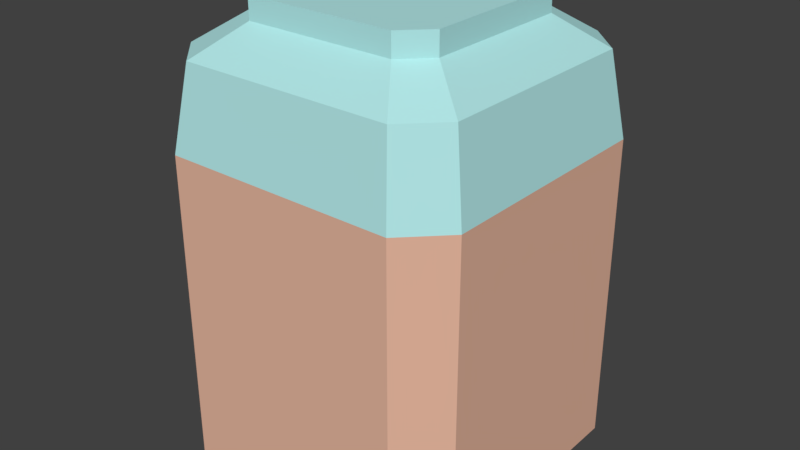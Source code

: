# Source: house4.blend  (saved by Blender 2.78.0; exported with 4.5.12 LTS)
import bpy
from mathutils import Matrix  # noqa: F401  (used for matrix-valued properties, if any)

bpy.ops.wm.read_factory_settings(use_empty=True)
scene = bpy.context.scene
scene.name = 'Scene'

# ---- collections
col_collection_1 = bpy.data.collections.new('Collection 1'); scene.collection.children.link(col_collection_1)

# ---- materials (node trees are filled in below, after node groups)
mat_material2 = bpy.data.materials.new('MATERIAL2')
mat_material2.alpha_threshold = 0.0
mat_material2.use_transparent_shadow = False
mat_material2.diffuse_color = (0.8, 0.4735, 0.3466, 1.0)
mat_material2.roughness = 0.5
mat_material2.line_color = (0.0, 0.0, 0.0, 1.0)
mat_roof2 = bpy.data.materials.new('roof2')
mat_roof2.alpha_threshold = 0.0
mat_roof2.use_transparent_shadow = False
mat_roof2.diffuse_color = (0.4493, 0.8, 0.8, 1.0)
mat_roof2.roughness = 0.5
mat_window2 = bpy.data.materials.new('window2')
mat_window2.alpha_threshold = 0.0
mat_window2.use_transparent_shadow = False
mat_window2.specular_color = (0.5319, 0.7874, 0.7874)
mat_window2.roughness = 0.5
mat_door2 = bpy.data.materials.new('door2')
mat_door2.alpha_threshold = 0.0
mat_door2.use_transparent_shadow = False
mat_door2.diffuse_color = (0.06848, 0.0648, 0.08022, 1.0)
mat_door2.specular_color = (0.06848, 0.0648, 0.08022)
mat_door2.roughness = 0.5

# ---- material node trees

# ---- world
world_world = bpy.data.worlds.new('World'); scene.world = world_world
world_world.color = (0.05088, 0.05088, 0.05088)
world_world.use_sun_shadow = False
world_world.sun_shadow_jitter_overblur = 0.0
world_world.cycles.sampling_method = 'MANUAL'

# ---- meshes
me_cube = bpy.data.meshes.new('Cube')
me_cube.from_pydata([(1.0, -5.96e-08, -1.0), (1.788e-07, 1.0, -1.0), (0.0, -1.0, -1.0), (-1.0, 2.98e-07, -1.0), (1.0, -5.364e-07, 1.0), (2.384e-07, 1.0, 1.0), (-5.364e-07, -1.0, 1.0), (-1.0, 1.788e-07, 1.0), (2.384e-07, 1.0, 0.0), (-1.0, 2.384e-07, 0.0), (-2.98e-07, -1.0, 0.0), (1.0, -2.98e-07, 0.0), (5.96e-08, 1.192e-07, -1.0), (1.0, -0.5, -1.0), (-0.5, 1.0, -1.0), (-0.5, -1.0, -1.0), (-1.0, 0.5, -1.0), (1.0, -0.5, 1.0), (-0.5, 1.0, 1.0), (-0.5, -1.0, 1.0), (-1.0, 0.5, 1.0), (1.0, 0.5, -1.0), (0.5, 1.0, -1.0), (0.5, -1.0, -1.0), (-1.0, -0.5, -1.0), (1.0, 0.5, 1.0), (0.5, 1.0, 1.0), (0.5, -1.0, 1.0), (-1.0, -0.5, 1.0), (-0.5, 1.0, 0.0), (0.5, 1.0, 0.0), (2.384e-07, 1.0, 0.5), (2.086e-07, 1.0, -0.5), (-1.0, 0.5, 0.0), (-1.0, -0.5, 0.0), (-1.0, 2.682e-07, -0.5), (-1.0, 2.086e-07, 0.5), (-0.5, -1.0, 0.0), (0.5, -1.0, 0.0), (-1.49e-07, -1.0, -0.5), (-4.172e-07, -1.0, 0.5), (1.0, -0.5, 0.0), (1.0, 0.5, 0.0), (1.0, -1.788e-07, -0.5), (1.0, -4.172e-07, 0.5), (-0.5, 2.086e-07, -1.0), (0.5, 2.98e-08, -1.0), (1.192e-07, 0.5, -1.0), (2.98e-08, -0.5, -1.0), (0.5, -0.5, -1.0), (0.5, 0.5, -1.0), (-0.5, 0.5, -1.0), (1.0, 0.5, 0.5), (1.0, 0.5, -0.5), (1.0, -0.5, -0.5), (0.5, -1.0, 0.5), (0.5, -1.0, -0.5), (-0.5, -1.0, -0.5), (-1.0, -0.5, 0.5), (-1.0, -0.5, -0.5), (-1.0, 0.5, -0.5), (0.5, 1.0, -0.5), (0.5, 1.0, 0.5), (-0.5, 1.0, 0.5), (-0.5, 1.0, -0.5), (-1.0, 0.5, 0.5), (-0.5, -1.0, 0.5), (1.0, -0.5, 0.5), (-0.5, -0.5, -1.0), (1.0, -0.75, -1.0), (-0.75, 1.0, -1.0), (-0.75, -1.0, -1.0), (-1.0, 0.75, -1.0), (1.0, -0.75, 1.0), (-0.75, 1.0, 1.0), (-0.75, -1.0, 1.0), (-1.0, 0.75, 1.0), (1.0, 0.25, -1.0), (0.25, 1.0, -1.0), (0.25, -1.0, -1.0), (-1.0, -0.25, -1.0), (1.0, 0.25, 1.0), (0.25, 1.0, 1.0), (0.25, -1.0, 1.0), (-1.0, -0.25, 1.0), (-0.75, 1.0, 0.0), (0.25, 1.0, 0.0), (2.384e-07, 1.0, 0.75), (2.235e-07, 1.0, -0.25), (-1.0, 0.75, 0.0), (-1.0, -0.25, 0.0), (-1.0, 2.831e-07, -0.75), (-1.0, 2.235e-07, 0.25), (-0.75, -1.0, 0.0), (0.25, -1.0, 0.0), (-7.451e-08, -1.0, -0.75), (-3.576e-07, -1.0, 0.25), (1.0, -0.75, 0.0), (1.0, 0.25, 0.0), (1.0, -1.192e-07, -0.75), (1.0, -3.576e-07, 0.25), (-0.75, 2.533e-07, -1.0), (0.25, 7.451e-08, -1.0), (1.49e-07, 0.75, -1.0), (4.47e-08, -0.25, -1.0), (1.0, -0.25, -1.0), (-0.25, 1.0, -1.0), (-0.25, -1.0, -1.0), (-1.0, 0.25, -1.0), (1.0, -0.25, 1.0), (-0.25, 1.0, 1.0), (-0.25, -1.0, 1.0), (-1.0, 0.25, 1.0), (1.0, 0.75, -1.0), (0.75, 1.0, -1.0), (0.75, -1.0, -1.0), (-1.0, -0.75, -1.0), (1.0, 0.75, 1.0), (0.75, 1.0, 1.0), (0.75, -1.0, 1.0), (-1.0, -0.75, 1.0), (-0.25, 1.0, 0.0), (0.75, 1.0, 0.0), (2.384e-07, 1.0, 0.25), (1.937e-07, 1.0, -0.75), (-1.0, 0.25, 0.0), (-1.0, -0.75, 0.0), (-1.0, 2.533e-07, -0.25), (-1.0, 1.937e-07, 0.75), (-0.25, -1.0, 0.0), (0.75, -1.0, 0.0), (-2.235e-07, -1.0, -0.25), (-4.768e-07, -1.0, 0.75), (1.0, -0.25, 0.0), (1.0, 0.75, 0.0), (1.0, -2.384e-07, -0.25), (1.0, -4.768e-07, 0.75), (-0.25, 1.639e-07, -1.0), (0.75, -1.49e-08, -1.0), (8.941e-08, 0.25, -1.0), (1.49e-08, -0.75, -1.0), (0.25, -0.5, -1.0), (0.75, -0.5, -1.0), (0.5, -0.25, -1.0), (0.5, -0.75, -1.0), (0.25, 0.5, -1.0), (0.75, 0.5, -1.0), (0.5, 0.75, -1.0), (0.5, 0.25, -1.0), (-0.75, 0.5, -1.0), (-0.25, 0.5, -1.0), (-0.5, 0.75, -1.0), (-0.5, 0.25, -1.0), (1.0, 0.25, 0.5), (1.0, 0.75, 0.5), (1.0, 0.5, 0.25), (1.0, 0.5, 0.75), (1.0, 0.25, -0.5), (1.0, 0.75, -0.5), (1.0, 0.5, -0.75), (1.0, 0.5, -0.25), (1.0, -0.75, -0.5), (1.0, -0.25, -0.5), (1.0, -0.5, -0.75), (1.0, -0.5, -0.25), (0.25, -1.0, 0.5), (0.75, -1.0, 0.5), (0.5, -1.0, 0.25), (0.5, -1.0, 0.75), (0.25, -1.0, -0.5), (0.75, -1.0, -0.5), (0.5, -1.0, -0.75), (0.5, -1.0, -0.25), (-0.75, -1.0, -0.5), (-0.25, -1.0, -0.5), (-0.5, -1.0, -0.75), (-0.5, -1.0, -0.25), (-1.0, -0.25, 0.5), (-1.0, -0.75, 0.5), (-1.0, -0.5, 0.25), (-1.0, -0.5, 0.75), (-1.0, -0.25, -0.5), (-1.0, -0.75, -0.5), (-1.0, -0.5, -0.75), (-1.0, -0.5, -0.25), (-1.0, 0.75, -0.5), (-1.0, 0.25, -0.5), (-1.0, 0.5, -0.75), (-1.0, 0.5, -0.25), (0.25, 1.0, -0.5), (0.75, 1.0, -0.5), (0.5, 1.0, -0.25), (0.5, 1.0, -0.75), (0.25, 1.0, 0.5), (0.75, 1.0, 0.5), (0.5, 1.0, 0.75), (0.5, 1.0, 0.25), (-0.75, 1.0, 0.5), (-0.25, 1.0, 0.5), (-0.5, 1.0, 0.75), (-0.5, 1.0, 0.25), (-0.75, 1.0, -0.5), (-0.25, 1.0, -0.5), (-0.5, 1.0, -0.25), (-0.5, 1.0, -0.75), (-1.0, 0.75, 0.5), (-0.9027, -0.5, 0.5), (-1.0, 0.5, 0.25), (-1.0, 0.5, 0.75), (-0.75, -1.0, 0.5), (-0.25, -1.0, 0.5), (-0.5, -1.0, 0.25), (-0.5, -1.0, 0.75), (1.0, -0.75, 0.5), (1.0, -0.25, 0.5), (1.0, -0.5, 0.25), (1.0, -0.5, 0.75), (-0.75, -0.5, -1.0), (-0.25, -0.5, -1.0), (-0.5, -0.25, -1.0), (-0.5, -0.75, -1.0), (-0.25, -0.75, -1.0), (-0.25, -0.25, -1.0), (-0.75, -0.25, -1.0), (1.0, -0.25, 0.75), (1.0, -0.25, 0.25), (1.0, -0.75, 0.25), (-0.25, -1.0, 0.75), (-0.25, -1.0, 0.25), (-0.75, -1.0, 0.25), (-0.9027, -0.5, 0.75), (-1.0, 0.25, 0.25), (-1.0, 0.75, 0.25), (-0.25, 1.0, -0.75), (-0.25, 1.0, -0.25), (-0.75, 1.0, -0.25), (-0.25, 1.0, 0.25), (-0.25, 1.0, 0.75), (-0.75, 1.0, 0.75), (0.75, 1.0, 0.25), (0.75, 1.0, 0.75), (0.25, 1.0, 0.75), (0.75, 1.0, -0.75), (0.75, 1.0, -0.25), (0.25, 1.0, -0.25), (-1.0, 0.25, -0.25), (-0.9506, 0.25, 0.0), (-1.0, 0.75, -0.75), (-1.0, -0.75, -0.25), (-1.0, -0.75, -0.75), (-1.0, -0.25, -0.75), (-1.0, -0.75, 0.75), (-1.0, -0.75, 0.25), (-1.0, -0.25, 0.25), (-0.25, -1.0, -0.25), (-0.25, -1.0, -0.75), (-0.75, -1.0, -0.75), (0.75, -1.0, -0.25), (0.75, -1.0, -0.75), (0.25, -1.0, -0.75), (0.75, -1.0, 0.75), (0.75, -1.0, 0.25), (0.25, -1.0, 0.25), (1.0, -0.25, -0.25), (1.0, -0.25, -0.75), (1.0, -0.75, -0.75), (1.0, 0.75, -0.25), (1.0, 0.75, -0.75), (1.0, 0.25, -0.75), (1.0, 0.75, 0.75), (1.0, 0.75, 0.25), (1.0, 0.25, 0.25), (-0.25, 0.25, -1.0), (-0.25, 0.75, -1.0), (-0.75, 0.75, -1.0), (0.75, 0.25, -1.0), (0.75, 0.75, -1.0), (0.25, 0.75, -1.0), (0.75, -0.75, -1.0), (0.75, -0.25, -1.0), (0.25, -0.25, -1.0), (0.25, -0.75, -1.0), (0.25, 0.25, -1.0), (-0.75, 0.25, -1.0), (1.0, 0.25, 0.75), (1.0, 0.25, -0.25), (1.0, -0.75, -0.25), (0.25, -1.0, 0.75), (0.25, -1.0, -0.25), (-0.75, -1.0, -0.25), (-1.0, -0.25, 0.75), (-1.0, -0.25, -0.25), (-1.0, 0.75, -0.25), (0.25, 1.0, -0.75), (0.25, 1.0, 0.25), (-0.75, 1.0, 0.25), (-0.75, 1.0, -0.75), (-1.0, 0.75, 0.75), (-0.75, -1.0, 0.75), (1.0, -0.75, 0.75), (-0.75, -0.75, -1.0), (-0.687, 0.916, 1.524), (-0.916, 0.687, 1.524), (0.916, 0.229, 1.524), (0.916, -5.07e-07, 1.524), (0.229, 0.916, 1.524), (2.076e-07, 0.916, 1.524), (0.229, -0.916, 1.524), (-5.022e-07, -0.916, 1.524), (-0.916, -0.229, 1.524), (-0.916, 1.482e-07, 1.524), (0.161, 0.3221, 1.856), (0.4831, 0.3221, 1.856), (0.3221, 0.3221, 1.856), (0.3221, 0.4831, 1.856), (0.3221, 0.161, 1.856), (0.916, -0.229, 1.524), (0.916, -0.458, 1.524), (-0.229, 0.916, 1.524), (-0.458, 0.916, 1.524), (-0.229, -0.916, 1.524), (-0.458, -0.916, 1.524), (-0.916, 0.229, 1.524), (-0.916, 0.458, 1.524), (0.916, 0.687, 1.524), (0.916, 0.458, 1.524), (0.687, 0.916, 1.524), (0.458, 0.916, 1.524), (0.687, -0.916, 1.524), (0.458, -0.916, 1.524), (-0.916, -0.687, 1.524), (-0.916, -0.458, 1.524), (-0.4831, 0.3221, 1.856), (-0.161, 0.3221, 1.856), (-0.3221, 0.3221, 1.856), (-0.3221, 0.4831, 1.856), (-0.3221, 0.161, 1.856), (-0.3221, -6.497e-08, 1.856), (-0.4831, -7.38e-09, 1.856), (0.3221, -2.953e-07, 1.856), (0.161, -2.377e-07, 1.856), (-1.763e-08, 0.3221, 1.856), (4.476e-08, 0.4831, 1.856), (-2.672e-07, -0.3221, 1.856), (-2.048e-07, -0.161, 1.856), (-0.6441, -0.3221, 1.856), (-0.6441, -0.4831, 1.856), (0.3221, -0.6441, 1.856), (0.4831, -0.6441, 1.856), (0.3221, 0.6441, 1.856), (0.4831, 0.6441, 1.856), (0.6441, 0.3221, 1.856), (0.6441, 0.4831, 1.856), (-0.6441, 0.3221, 1.856), (-0.6441, 0.161, 1.856), (-0.3221, -0.6441, 1.856), (-0.161, -0.6441, 1.856), (-0.3221, 0.6441, 1.856), (-0.161, 0.6441, 1.856), (0.6441, -0.3221, 1.856), (0.916, -0.687, 1.524), (-0.687, -0.916, 1.524), (0.6441, -0.161, 1.856), (-0.161, -1.226e-07, 1.856), (0.4831, -3.529e-07, 1.856), (-1.424e-07, -1.801e-07, 1.856), (-8.001e-08, 0.161, 1.856), (-3.296e-07, -0.4831, 1.856), (-0.6441, 5.021e-08, 1.856), (-0.6441, -0.161, 1.856), (-3.919e-07, -0.6441, 1.856), (0.161, -0.6441, 1.856), (1.071e-07, 0.6441, 1.856), (0.161, 0.6441, 1.856), (0.6441, -4.105e-07, 1.856), (0.6441, 0.161, 1.856), (-0.6441, 0.4831, 1.856), (-0.4831, 0.6441, 1.856), (-0.4831, 0.6441, 1.716), (-0.6441, 0.4831, 1.716), (0.6441, 0.161, 1.716), (0.6441, -4.105e-07, 1.716), (0.161, 0.6441, 1.716), (1.071e-07, 0.6441, 1.716), (0.161, -0.6441, 1.716), (-3.919e-07, -0.6441, 1.716), (-0.6441, -0.161, 1.716), (-0.6441, 5.021e-08, 1.716), (-0.875, -0.875, 0.375), (-0.75, -1.0, 0.875), (-0.75, -1.0, 0.625), (-0.875, -0.875, 0.25), (-1.0, -0.75, 0.375), (0.6441, -0.161, 1.716), (0.6441, -0.3221, 1.716), (-0.161, 0.6441, 1.716), (-0.3221, 0.6441, 1.716), (-0.161, -0.6441, 1.716), (-0.3221, -0.6441, 1.716), (-0.6441, 0.161, 1.716), (-0.6441, 0.3221, 1.716), (0.6441, 0.4831, 1.716), (0.6441, 0.3221, 1.716), (0.4831, 0.6441, 1.716), (0.3221, 0.6441, 1.716), (0.4831, -0.6441, 1.716), (0.3221, -0.6441, 1.716), (-0.6441, -0.4831, 1.716), (-0.6441, -0.3221, 1.716), (-1.0, -0.75, 0.875), (-1.0, -0.75, 0.625), (-0.75, -1.0, 0.375), (-0.875, -0.875, 1.0), (-0.9317, -0.25, -0.25), (-0.9317, -0.25, -0.75), (-0.9317, -0.5, -0.75), (-0.9317, -0.25, -0.5), (-0.9317, -0.5, -0.5), (-0.9317, -0.5, -0.25), (-0.9027, -0.25, 0.75), (-0.9027, -0.25, 0.25), (-0.9027, -0.5, 0.25), (-0.9027, -0.25, 0.5), (-0.9027, -0.25, 1.0), (-0.9027, -0.5, 1.0), (-0.8881, 0.25, 0.25), (-0.8881, 0.25, 0.75), (-0.8881, 0.5, 0.25), (-0.8881, 1.788e-07, 1.0), (-0.8881, 2.235e-07, 0.25), (-0.8881, 0.5, 0.75), (-0.8881, 0.5, 0.5), (-0.8881, 0.25, 0.5), (-0.8881, 2.086e-07, 0.5), (-0.8881, 1.937e-07, 0.75), (0.6441, -0.4831, 1.716), (-0.4831, -0.6441, 1.716), (-0.8881, 0.5, 1.0), (-0.8881, 0.25, 1.0), (-0.9506, 0.25, -0.25), (-0.9506, 0.5, -0.25), (-0.9506, 2.533e-07, -0.25), (-0.9506, 2.384e-07, 0.0), (-0.9506, 0.5, 0.0), (-0.9175, 0.25, -0.75), (-0.9175, 2.682e-07, -0.5), (-0.9175, 0.5, -0.75), (-0.9175, 0.5, -0.5), (-0.9175, 0.25, -0.5), (-0.9175, 0.5, -1.0), (-0.9175, 0.25, -1.0), (-0.9175, 2.98e-07, -1.0), (-0.9175, 2.831e-07, -0.75), (0.3221, -0.4831, 1.856), (0.3221, -0.161, 1.856), (0.3221, -0.3221, 1.856), (0.4831, -0.3221, 1.856), (0.161, -0.3221, 1.856), (-0.3221, -0.4831, 1.856), (-0.3221, -0.161, 1.856), (-0.3221, -0.3221, 1.856), (-0.161, -0.3221, 1.856), (-0.4831, -0.3221, 1.856), (0.6441, -0.4831, 1.856), (-0.4831, -0.6441, 1.856), (-0.4831, -0.161, 1.856), (-0.161, -0.161, 1.856), (-0.161, -0.4831, 1.856), (0.161, -0.161, 1.856), (0.4831, -0.161, 1.856), (0.4831, -0.4831, 1.856), (0.161, 0.4831, 1.856), (0.4831, 0.4831, 1.856), (0.4831, 0.161, 1.856), (-0.4831, 0.4831, 1.856), (-0.161, 0.4831, 1.856), (-0.161, 0.161, 1.856), (-0.4831, 0.161, 1.856), (0.161, 0.161, 1.856), (0.161, -0.4831, 1.856), (-0.4831, -0.4831, 1.856), (-0.875, -0.875, 0.625), (-0.9375, -0.8125, 1.0), (-0.75, -1.0, 0.3125), (-0.8125, -0.9375, 0.75), (-1.0, -0.75, 0.5625), (-1.0, -0.75, 0.8125), (-0.9375, -0.8125, 0.5), (-1.0, -0.75, 0.3125), (-0.9375, -0.8125, 0.25), (-0.75, -1.0, 0.5625), (-0.75, -1.0, 0.8125), (-0.8125, -0.9375, 0.25), (-1.0, -0.75, 0.4375), (-0.8125, -0.9375, 0.5), (-1.0, -0.75, 0.9375), (-1.0, -0.75, 0.6875), (-0.9375, -0.8125, 0.75), (-0.75, -1.0, 0.4375), (-0.8125, -0.9375, 1.0), (-0.75, -1.0, 0.6875), (-0.75, -1.0, 0.9375), (-0.9375, -0.8125, 0.375), (-0.8125, -0.9375, 0.375), (-0.875, -0.875, 0.3125), (-0.8125, -0.9375, 0.625), (-0.9375, -0.8125, 0.625), (-0.875, -0.875, 0.6875), (-0.875, -0.875, 0.9375), (-0.8125, -0.9375, 0.875), (-0.9375, -0.8125, 0.875), (-0.9375, -0.8125, 0.9375), (-0.8125, -0.9375, 0.9375), (-0.8125, -0.9375, 0.8125), (-0.9375, -0.8125, 0.5625), (-0.9375, -0.8125, 0.6875), (-0.8125, -0.9375, 0.6875), (-0.8125, -0.9375, 0.4375), (-0.8125, -0.9375, 0.3125), (-0.9375, -0.8125, 0.3125), (-0.9375, -0.8125, 0.4375), (-0.8125, -0.9375, 0.5625), (-0.9375, -0.8125, 0.8125), (-0.7682, -0.8932, 0.5), (-0.8307, -0.8307, 0.5), (-0.8932, -0.7682, 0.75), (-0.8307, -0.8307, 0.75), (-0.7682, -0.8932, 0.375), (-0.8307, -0.8307, 0.375), (-0.8307, -0.8307, 0.4375), (-0.8932, -0.7682, 0.625), (-0.8307, -0.8307, 0.625), (-0.8307, -0.8307, 0.6875), (-0.8307, -0.8307, 0.5625), (-0.8307, -0.8307, 0.8125), (-0.8307, -0.8307, 0.9375), (-0.8307, -0.8307, 0.875), (-0.8932, -0.7682, 0.875), (-0.7682, -0.8932, 0.75), (-0.8932, -0.7682, 0.5), (-0.8932, -0.7682, 0.375), (-0.7682, -0.8932, 0.625), (-0.7682, -0.8932, 0.875), (-0.8932, -0.7682, 0.9375), (-0.7682, -0.8932, 0.9375), (-0.7682, -0.8932, 0.8125), (-0.8932, -0.7682, 0.5625), (-0.8932, -0.7682, 0.6875), (-0.7682, -0.8932, 0.6875), (-0.7682, -0.8932, 0.4375), (-0.8932, -0.7682, 0.4375), (-0.7682, -0.8932, 0.5625), (-0.8932, -0.7682, 0.8125), (-0.875, -0.875, -1.0), (-1.0, -0.75, -0.375), (-1.0, -0.75, -0.125), (-1.0, -0.75, -0.875), (-1.0, -0.75, -0.625), (-0.75, -1.0, -0.875), (-0.75, -1.0, -0.625), (-0.875, -0.875, 0.0), (-0.75, -1.0, -0.375), (-0.75, -1.0, -0.125), (-0.875, -0.875, -0.875), (-0.875, -0.875, -0.625), (-0.875, -0.875, -0.375), (-0.875, -0.875, -0.125), (-0.8125, -0.9375, -0.5), (-0.8125, -0.9375, -1.0), (-0.8125, -0.9375, -0.75), (-1.0, -0.75, -0.4375), (-1.0, -0.75, -0.1875), (-1.0, -0.75, -0.9375), (-1.0, -0.75, -0.6875), (-0.75, -1.0, -0.9375), (-0.75, -1.0, -0.6875), (-0.8125, -0.9375, 0.0), (-0.75, -1.0, -0.4375), (-0.75, -1.0, -0.1875), (-0.8125, -0.9375, -0.25), (-0.9375, -0.8125, -0.5), (-0.9375, -0.8125, -1.0), (-0.9375, -0.8125, -0.75), (-1.0, -0.75, -0.3125), (-1.0, -0.75, -0.0625), (-1.0, -0.75, -0.8125), (-1.0, -0.75, -0.5625), (-0.75, -1.0, -0.8125), (-0.75, -1.0, -0.5625), (-0.9375, -0.8125, 0.0), (-0.75, -1.0, -0.3125), (-0.75, -1.0, -0.0625), (-0.9375, -0.8125, -0.25), (-0.9375, -0.8125, -0.875), (-0.8125, -0.9375, -0.875), (-0.875, -0.875, -0.9375), (-0.875, -0.875, -0.8125), (-0.875, -0.875, -0.5625), (-0.8125, -0.9375, -0.625), (-0.9375, -0.8125, -0.625), (-0.9375, -0.8125, -0.375), (-0.8125, -0.9375, -0.375), (-0.875, -0.875, -0.3125), (-0.875, -0.875, -0.0625), (-0.9375, -0.8125, -0.125), (-0.8125, -0.9375, -0.125), (-0.8125, -0.9375, -0.1875), (-0.9375, -0.8125, -0.1875), (-0.9375, -0.8125, -0.0625), (-0.8125, -0.9375, -0.3125), (-0.8125, -0.9375, -0.4375), (-0.9375, -0.8125, -0.4375), (-0.9375, -0.8125, -0.5625), (-0.8125, -0.9375, -0.5625), (-0.8125, -0.9375, -0.6875), (-0.8125, -0.9375, -0.8125), (-0.8125, -0.9375, -0.9375), (-0.9375, -0.8125, -0.9375), (-0.9375, -0.8125, -0.8125), (-0.9375, -0.8125, -0.6875), (-0.9375, -0.8125, -0.3125), (-0.8125, -0.9375, -0.0625), (-0.9071, -0.7821, -0.5), (-0.8446, -0.8446, -0.5), (-0.9071, -0.7821, -0.75), (-0.8446, -0.8446, -0.75), (-0.9071, -0.7821, -0.25), (-0.8446, -0.8446, -0.25), (-0.8446, -0.8446, -0.6875), (-0.9071, -0.7821, -0.625), (-0.8446, -0.8446, -0.625), (-0.7821, -0.9071, -0.375), (-0.8446, -0.8446, -0.375), (-0.8446, -0.8446, -0.4375), (-0.8446, -0.8446, -0.1875), (-0.8446, -0.8446, -0.125), (-0.7821, -0.9071, -0.125), (-0.7821, -0.9071, -0.5), (-0.7821, -0.9071, -0.75), (-0.7821, -0.9071, -0.25), (-0.8446, -0.8446, -0.8125), (-0.8446, -0.8446, -0.5625), (-0.7821, -0.9071, -0.625), (-0.9071, -0.7821, -0.375), (-0.8446, -0.8446, -0.3125), (-0.9071, -0.7821, -0.125), (-0.7821, -0.9071, -0.1875), (-0.9071, -0.7821, -0.1875), (-0.7821, -0.9071, -0.3125), (-0.7821, -0.9071, -0.4375), (-0.9071, -0.7821, -0.4375), (-0.9071, -0.7821, -0.5625), (-0.7821, -0.9071, -0.5625), (-0.7821, -0.9071, -0.6875), (-0.7821, -0.9071, -0.8125), (-0.9071, -0.7821, -0.8125), (-0.9071, -0.7821, -0.6875), (-0.9071, -0.7821, -0.3125)], [], [(116, 300, 71, 568, 553, 581), (294, 86, 8, 123), (293, 78, 1, 124), (291, 90, 9, 127), (290, 84, 7, 128), (288, 94, 10, 131), (287, 83, 6, 132), (285, 98, 11, 135), (284, 81, 4, 136), (283, 101, 3, 108), (282, 102, 12, 139), (281, 79, 2, 140), (280, 141, 48, 104), (279, 142, 49, 143), (278, 115, 23, 144), (277, 145, 47, 103), (276, 146, 50, 147), (275, 138, 46, 148), (274, 149, 16, 72), (273, 150, 51, 151), (272, 137, 45, 152), (271, 153, 44, 100), (270, 154, 52, 155), (269, 117, 25, 156), (268, 157, 43, 99), (267, 158, 53, 159), (266, 134, 42, 160), (264, 162, 54, 163), (263, 133, 41, 164), (262, 165, 40, 96), (261, 166, 55, 167), (260, 119, 27, 168), (259, 169, 39, 95), (258, 170, 56, 171), (257, 130, 38, 172), (255, 174, 57, 175), (254, 129, 37, 176), (253, 177, 36, 92), (252, 488, 392, 493, 178, 58, 179), (251, 486, 409, 495, 120, 28, 180), (250, 181, 35, 91), (249, 573, 557, 586, 182, 59, 183), (248, 571, 555, 584, 126, 34, 184), (3, 91, 452, 451), (188, 245, 439, 440), (244, 189, 32, 88), (243, 190, 61, 191), (242, 114, 22, 192), (241, 193, 31, 87), (240, 194, 62, 195), (239, 122, 30, 196), (237, 198, 63, 199), (236, 121, 29, 200), (234, 202, 64, 203), (233, 106, 14, 204), (36, 128, 434, 433), (92, 36, 433, 429), (228, 210, 66, 211), (227, 111, 19, 212), (225, 214, 67, 215), (224, 109, 17, 216), (223, 217, 24, 80), (222, 218, 68, 219), (221, 107, 15, 220), (218, 221, 220, 68), (48, 140, 221, 218), (140, 2, 107, 221), (137, 222, 219, 45), (12, 104, 222, 137), (104, 48, 218, 222), (101, 223, 80, 3), (45, 219, 223, 101), (219, 68, 217, 223), (214, 224, 216, 67), (44, 136, 224, 214), (136, 4, 109, 224), (133, 225, 215, 41), (11, 100, 225, 133), (100, 44, 214, 225), (41, 215, 226, 97), (215, 67, 213, 226), (210, 227, 212, 66), (40, 132, 227, 210), (132, 6, 111, 227), (129, 228, 211, 37), (10, 96, 228, 129), (96, 40, 210, 228), (37, 211, 229, 93), (211, 66, 209, 498, 411, 483, 229), (65, 207, 427, 431), (208, 65, 431, 430), (7, 112, 438, 428), (125, 231, 207, 33), (9, 92, 231, 125), (231, 92, 429, 425), (76, 74, 238, 297), (33, 207, 232, 89), (207, 65, 205, 232), (202, 233, 204, 64), (32, 124, 233, 202), (124, 1, 106, 233), (121, 234, 203, 29), (8, 88, 234, 121), (88, 32, 202, 234), (197, 205, 297, 238), (29, 203, 235, 85), (203, 64, 201, 235), (198, 236, 200, 63), (31, 123, 236, 198), (123, 8, 121, 236), (110, 237, 199, 18), (5, 87, 237, 110), (87, 31, 198, 237), (205, 197, 295, 232), (18, 199, 238, 74), (199, 63, 197, 238), (194, 239, 196, 62), (118, 240, 195, 26), (82, 241, 87, 5), (26, 195, 241, 82), (195, 62, 193, 241), (190, 242, 192, 61), (122, 243, 191, 30), (86, 244, 88, 8), (30, 191, 244, 86), (191, 61, 189, 244), (186, 245, 188, 60), (35, 127, 245, 186), (127, 9, 442, 441), (186, 60, 447, 448), (16, 108, 450, 449), (35, 186, 448, 445), (232, 295, 85, 89), (16, 187, 247, 72), (187, 60, 185, 247), (182, 570, 554, 583, 248, 184, 59), (116, 572, 556, 585, 249, 183, 24), (522, 486, 251, 497), (80, 250, 91, 3), (24, 183, 250, 80), (181, 250, 414, 416), (178, 485, 410, 496, 251, 180, 58), (521, 494, 209, 490), (520, 487, 178, 493), (126, 252, 179, 34), (93, 229, 492, 391, 489, 252, 126, 589, 560, 576), (621, 591, 93, 576), (90, 253, 92, 9), (34, 179, 253, 90), (177, 253, 420, 422), (174, 254, 176, 57), (39, 131, 254, 174), (131, 10, 129, 254), (107, 255, 175, 15), (2, 95, 255, 107), (95, 39, 174, 255), (620, 592, 248, 583), (15, 175, 256, 587, 558, 574, 71), (175, 57, 173, 588, 559, 575, 256), (170, 257, 172, 56), (115, 258, 171, 23), (299, 73, 119, 260), (79, 259, 95, 2), (23, 171, 259, 79), (171, 56, 169, 259), (166, 260, 168, 55), (260, 166, 213, 299), (166, 261, 226, 213), (130, 261, 167, 38), (97, 226, 261, 130), (257, 286, 97, 130), (94, 262, 96, 10), (38, 167, 262, 94), (167, 55, 165, 262), (162, 263, 164, 54), (43, 135, 263, 162), (135, 11, 133, 263), (105, 264, 163, 13), (0, 99, 264, 105), (99, 43, 162, 264), (170, 161, 286, 257), (13, 163, 265, 69), (163, 54, 161, 265), (158, 266, 160, 53), (117, 269, 240, 118), (194, 240, 269, 154), (113, 267, 159, 21), (239, 194, 154, 270), (122, 239, 270, 134), (77, 268, 99, 0), (21, 159, 268, 77), (159, 53, 157, 268), (154, 269, 156, 52), (243, 122, 134, 266), (158, 190, 243, 266), (134, 270, 155, 42), (158, 267, 242, 190), (242, 267, 113, 114), (98, 271, 100, 11), (42, 155, 271, 98), (155, 52, 153, 271), (258, 265, 161, 170), (76, 20, 323, 302), (112, 7, 310, 322), (27, 119, 328, 329), (75, 19, 321, 361), (111, 6, 308, 320), (118, 26, 327, 326), (18, 74, 301, 319), (5, 110, 318, 306), (25, 117, 324, 325), (73, 17, 317, 360), (74, 76, 302, 301), (109, 4, 304, 316), (119, 73, 360, 328), (84, 28, 331, 309), (83, 27, 329, 307), (150, 272, 152, 51), (47, 139, 272, 150), (139, 12, 137, 272), (106, 273, 151, 14), (1, 103, 273, 106), (103, 47, 150, 273), (72, 70, 274), (14, 151, 274, 70), (151, 51, 149, 274), (146, 275, 148, 50), (21, 77, 275, 146), (77, 0, 138, 275), (114, 276, 147, 22), (114, 113, 276), (113, 21, 146, 276), (78, 277, 103, 1), (22, 147, 277, 78), (147, 50, 145, 277), (142, 278, 144, 49), (13, 69, 278, 142), (115, 69, 265, 258), (138, 279, 143, 46), (0, 105, 279, 138), (105, 13, 142, 279), (102, 280, 104, 12), (46, 143, 280, 102), (143, 49, 141, 280), (141, 281, 140, 48), (49, 144, 281, 141), (144, 23, 79, 281), (145, 282, 139, 47), (50, 148, 282, 145), (148, 46, 102, 282), (149, 283, 108, 16), (51, 152, 283, 149), (152, 45, 101, 283), (26, 82, 305, 327), (20, 112, 322, 323), (120, 482, 412, 499, 75, 361, 330), (19, 111, 320, 321), (81, 25, 325, 303), (7, 84, 309, 310), (117, 118, 326, 324), (110, 18, 319, 318), (6, 83, 307, 308), (153, 284, 136, 44), (52, 156, 284, 153), (156, 25, 81, 284), (157, 285, 135, 43), (53, 160, 285, 157), (160, 42, 98, 285), (278, 69, 115), (54, 164, 286, 161), (164, 41, 97, 286), (165, 287, 132, 40), (55, 168, 287, 165), (168, 27, 83, 287), (169, 288, 131, 39), (56, 172, 288, 169), (172, 38, 94, 288), (619, 573, 249, 582), (57, 176, 289, 590, 561, 577, 173), (176, 37, 93, 591, 562, 578, 289), (177, 290, 128, 36), (179, 58, 206, 421), (290, 177, 422, 419), (181, 291, 127, 35), (291, 181, 416, 413), (184, 34, 90, 291), (235, 292, 89, 85), (60, 188, 292, 185), (188, 33, 89, 292), (189, 293, 124, 32), (61, 192, 293, 189), (192, 22, 78, 293), (193, 294, 123, 31), (62, 196, 294, 193), (196, 30, 86, 294), (185, 292, 235, 201), (63, 200, 295, 197), (200, 29, 85, 295), (201, 296, 247, 185), (64, 204, 296, 201), (204, 14, 70, 296), (296, 70, 72, 247), (65, 208, 297, 205), (208, 20, 76, 297), (618, 582, 249, 585), (66, 212, 298, 500, 390, 490, 209), (212, 19, 75, 501, 389, 491, 298), (17, 109, 316, 317), (67, 216, 299, 213), (216, 17, 73, 299), (82, 5, 306, 305), (4, 81, 303, 304), (28, 120, 330, 331), (217, 300, 116, 24), (68, 220, 300, 217), (220, 15, 71, 300), (373, 372, 342, 471), (349, 373, 471, 314), (314, 471, 311, 313), (456, 455, 453, 470), (359, 456, 470, 463), (364, 339, 454, 469), (374, 364, 469, 362), (362, 469, 456, 359), (340, 365, 344, 468), (339, 340, 468, 454), (454, 468, 457, 455), (461, 460, 458, 467), (343, 461, 467, 367), (367, 467, 356, 370), (363, 337, 459, 466), (365, 363, 466, 344), (344, 466, 461, 343), (338, 368, 369, 465), (337, 338, 465, 459), (459, 465, 462, 460), (465, 369, 345, 462), (466, 459, 460, 461), (467, 458, 355, 356), (468, 344, 343, 457), (469, 454, 455, 456), (470, 453, 347, 348), (471, 342, 341, 311), (472, 314, 313, 312), (473, 315, 339, 364), (474, 376, 353, 332), (475, 335, 334, 333), (476, 336, 337, 363), (477, 354, 368, 338), (478, 366, 365, 340), (479, 367, 370, 371), (464, 480, 346), (316, 304, 381, 393), (310, 309, 386, 387), (309, 331, 408, 386), (308, 307, 384, 385), (307, 329, 406, 384), (331, 330, 407, 408), (305, 306, 383, 382), (327, 305, 382, 404), (329, 328, 405, 406), (304, 303, 380, 381), (328, 360, 435, 405), (303, 325, 402, 380), (326, 327, 404, 403), (330, 361, 436, 407), (301, 302, 379, 378), (302, 323, 400, 379), (325, 324, 401, 402), (324, 326, 403, 401), (361, 321, 398, 436), (323, 322, 399, 400), (322, 310, 387, 399), (319, 301, 378, 396), (321, 320, 397, 398), (320, 308, 385, 397), (360, 317, 394, 435), (318, 319, 396, 395), (306, 318, 395, 383), (317, 316, 393, 394), (184, 291, 413, 418), (250, 183, 415, 414), (417, 418, 413, 416), (415, 417, 416, 414), (58, 180, 230, 206), (180, 28, 424, 230), (28, 84, 423, 424), (84, 290, 419, 423), (253, 179, 421, 420), (230, 424, 423, 419), (206, 230, 419, 422), (421, 206, 422, 420), (207, 231, 425, 427), (112, 20, 437, 438), (128, 7, 428, 434), (20, 208, 430, 437), (429, 433, 432, 425), (434, 428, 438, 426), (433, 434, 426, 432), (432, 426, 430, 431), (426, 438, 437, 430), (425, 432, 431, 427), (33, 188, 440, 443), (9, 125, 246, 442), (245, 127, 441, 439), (125, 33, 443, 246), (441, 442, 246, 439), (439, 246, 443, 440), (91, 35, 445, 452), (187, 16, 449, 446), (108, 3, 451, 450), (60, 187, 446, 447), (452, 445, 448, 444), (451, 452, 444, 450), (450, 444, 446, 449), (444, 448, 447, 446), (384, 406, 347, 371), (408, 407, 346, 345), (382, 383, 372, 373), (404, 382, 373, 349), (406, 405, 348, 347), (381, 380, 375, 374), (405, 435, 463, 348), (380, 402, 351, 375), (403, 404, 349, 350), (407, 436, 464, 346), (378, 379, 376, 377), (379, 400, 353, 376), (402, 401, 352, 351), (401, 403, 350, 352), (436, 398, 355, 464), (400, 399, 354, 353), (399, 387, 368, 354), (396, 378, 377, 357), (398, 397, 356, 355), (397, 385, 370, 356), (435, 394, 359, 463), (395, 396, 357, 358), (383, 395, 358, 372), (394, 393, 362, 359), (393, 381, 374, 362), (387, 386, 369, 368), (386, 408, 345, 369), (385, 384, 371, 370), (352, 472, 312, 351), (352, 350, 472), (350, 349, 314, 472), (375, 473, 364, 374), (351, 312, 473, 375), (312, 313, 315, 473), (335, 474, 332, 334), (357, 377, 474, 335), (376, 474, 377), (342, 475, 333, 341), (372, 358, 475, 342), (358, 357, 335, 475), (366, 476, 363, 365), (341, 333, 476, 366), (333, 334, 336, 476), (336, 477, 338, 337), (334, 332, 477, 336), (332, 353, 354, 477), (315, 478, 340, 339), (313, 311, 478, 315), (311, 341, 366, 478), (453, 479, 371, 347), (455, 457, 479, 453), (457, 343, 367, 479), (348, 463, 470), (458, 480, 464, 355), (460, 462, 480, 458), (462, 345, 346, 480), (183, 59, 417, 415), (59, 184, 418, 417), (519, 502, 392, 488), (518, 503, 388, 504), (484, 513, 545, 538), (516, 505, 390, 500), (515, 506, 481, 507), (510, 522, 552, 537), (514, 487, 539, 546), (511, 510, 537, 543), (511, 495, 409, 510), (516, 484, 538, 548), (412, 482, 511, 508), (482, 120, 495, 511), (501, 512, 509, 389), (75, 499, 512, 501), (499, 412, 508, 512), (491, 513, 484, 298), (389, 509, 513, 491), (512, 508, 535, 544), (522, 497, 525, 552), (410, 485, 514, 506), (485, 178, 487, 514), (505, 481, 531, 541), (251, 496, 515, 497), (496, 410, 506, 515), (484, 516, 500, 298), (506, 514, 546, 530), (507, 481, 505, 516), (507, 516, 548, 532), (411, 498, 517, 503), (498, 209, 494, 517), (492, 518, 504, 391), (229, 483, 518, 492), (483, 411, 503, 518), (489, 519, 488, 252), (391, 504, 519, 489), (504, 388, 502, 519), (502, 520, 493, 392), (494, 521, 551, 523), (481, 506, 530, 531), (505, 521, 490, 390), (521, 505, 541, 551), (517, 494, 523, 549), (509, 512, 544, 542), (503, 517, 549, 527), (510, 409, 486, 522), (549, 523, 524, 529), (546, 539, 524, 533), (545, 534, 526, 538), (544, 535, 536, 542), (535, 543, 537, 536), (542, 536, 534, 545), (530, 546, 533, 531), (525, 547, 532, 526), (526, 532, 548, 538), (527, 549, 529, 528), (528, 529, 550, 540), (529, 524, 539, 550), (531, 533, 551, 541), (533, 524, 523, 551), (534, 552, 525, 526), (536, 537, 552, 534), (520, 502, 540, 550), (515, 507, 532, 547), (388, 503, 527, 528), (513, 509, 542, 545), (487, 520, 550, 539), (508, 511, 543, 535), (502, 388, 528, 540), (497, 515, 547, 525), (617, 593, 556, 572), (616, 594, 563, 595), (569, 614, 653, 638), (607, 592, 626, 647), (613, 597, 564, 598), (612, 586, 557, 599), (611, 600, 554, 570), (601, 565, 632, 631), (567, 610, 649, 637), (608, 603, 560, 589), (597, 613, 652, 641), (606, 578, 562, 605), (604, 607, 647, 645), (598, 564, 630, 642), (579, 289, 578, 606), (571, 607, 604, 555), (248, 592, 607, 571), (620, 602, 644, 657), (584, 608, 589, 126), (555, 604, 608, 584), (604, 566, 603, 608), (601, 609, 602, 565), (561, 590, 609, 601), (590, 289, 579, 609), (564, 599, 629, 630), (173, 577, 610, 567), (577, 561, 601, 610), (580, 611, 570, 182), (613, 567, 637, 652), (609, 579, 639, 648), (597, 612, 599, 564), (579, 606, 646, 639), (580, 182, 586, 612), (588, 613, 598, 559), (173, 567, 613, 588), (606, 605, 636, 646), (575, 614, 569, 256), (559, 598, 614, 575), (599, 619, 656, 629), (594, 615, 596, 563), (558, 587, 615, 594), (587, 256, 569, 615), (568, 616, 595, 553), (71, 574, 616, 568), (574, 558, 594, 616), (581, 617, 572, 116), (553, 595, 617, 581), (595, 563, 593, 617), (593, 618, 585, 556), (563, 596, 618, 593), (612, 597, 641, 651), (615, 569, 638, 654), (602, 609, 648, 644), (599, 557, 573, 619), (600, 620, 583, 554), (565, 602, 620, 600), (619, 582, 624, 656), (603, 621, 576, 560), (566, 605, 621, 603), (605, 562, 591, 621), (654, 638, 625, 640), (653, 628, 625, 638), (649, 631, 632, 633), (648, 639, 627, 644), (647, 634, 635, 645), (634, 646, 636, 635), (627, 639, 646, 634), (626, 627, 634, 647), (637, 649, 633, 623), (623, 633, 650, 622), (633, 632, 643, 650), (623, 622, 651, 641), (637, 623, 641, 652), (642, 630, 628, 653), (640, 625, 624, 655), (628, 656, 624, 625), (630, 629, 656, 628), (644, 627, 626, 657), (592, 620, 657, 626), (565, 600, 643, 632), (610, 601, 631, 649), (614, 598, 642, 653), (611, 580, 622, 650), (618, 596, 640, 655), (596, 615, 654, 640), (600, 611, 650, 643), (605, 566, 635, 636), (582, 618, 655, 624), (566, 604, 645, 635), (580, 612, 651, 622)])
me_cube.polygons.foreach_set('material_index', [0, 0, 0, 0, 0, 0, 0, 0, 0, 0, 0, 0, 0, 0, 0, 0, 0, 0, 0, 0, 0, 0, 0, 0, 0, 0, 0, 0, 0, 0, 0, 0, 0, 0, 0, 0, 0, 0, 0, 0, 0, 0, 0, 0, 0, 0, 0, 0, 0, 0, 0, 0, 0, 0, 0, 0, 0, 0, 0, 0, 0, 0, 0, 0, 0, 0, 0, 0, 0, 0, 0, 0, 0, 0, 0, 0, 0, 0, 0, 0, 0, 0, 0, 0, 0, 0, 0, 0, 0, 0, 0, 1, 0, 0, 0, 0, 0, 0, 0, 0, 0, 0, 0, 0, 0, 0, 0, 0, 0, 0, 0, 0, 0, 0, 0, 0, 0, 0, 0, 0, 0, 0, 0, 0, 0, 0, 0, 0, 0, 0, 0, 0, 0, 0, 0, 0, 0, 0, 0, 0, 0, 0, 0, 0, 0, 0, 0, 0, 0, 0, 0, 0, 0, 0, 0, 0, 0, 0, 0, 0, 0, 0, 0, 0, 0, 0, 0, 0, 0, 0, 0, 0, 0, 0, 0, 0, 0, 0, 0, 0, 0, 0, 0, 0, 0, 0, 0, 0, 0, 0, 0, 0, 0, 0, 0, 0, 0, 0, 0, 0, 0, 0, 1, 1, 1, 1, 1, 1, 1, 1, 1, 1, 1, 1, 1, 1, 1, 0, 0, 0, 0, 0, 0, 0, 0, 0, 0, 0, 0, 0, 0, 0, 0, 0, 0, 0, 0, 0, 0, 0, 0, 0, 0, 0, 0, 0, 0, 0, 0, 0, 0, 0, 0, 1, 1, 1, 1, 1, 1, 1, 1, 1, 0, 0, 0, 0, 0, 0, 0, 0, 0, 0, 0, 0, 0, 0, 0, 0, 0, 0, 0, 0, 0, 0, 0, 0, 0, 0, 0, 0, 0, 0, 0, 0, 0, 0, 0, 0, 0, 0, 0, 0, 0, 0, 0, 0, 0, 1, 0, 0, 1, 1, 1, 0, 0, 0, 1, 1, 1, 1, 1, 1, 1, 1, 1, 1, 1, 1, 1, 1, 1, 1, 1, 1, 1, 1, 1, 1, 1, 1, 1, 1, 1, 1, 1, 1, 1, 1, 1, 1, 1, 1, 1, 1, 1, 1, 1, 1, 1, 1, 1, 1, 1, 1, 1, 1, 1, 1, 1, 1, 1, 1, 1, 1, 1, 1, 1, 1, 1, 1, 0, 0, 2, 2, 0, 0, 1, 0, 0, 2, 2, 2, 0, 1, 0, 0, 2, 2, 2, 2, 2, 2, 0, 0, 0, 0, 2, 2, 0, 0, 0, 0, 3, 3, 3, 3, 1, 1, 1, 1, 1, 1, 1, 1, 1, 1, 1, 1, 1, 1, 1, 1, 1, 1, 1, 1, 1, 1, 1, 1, 1, 1, 1, 1, 1, 1, 1, 1, 1, 1, 1, 1, 1, 1, 1, 1, 1, 1, 1, 1, 1, 1, 1, 1, 1, 1, 1, 1, 1, 1, 1, 1, 0, 0, 0, 0, 0, 0, 0, 0, 0, 0, 0, 0, 0, 0, 0, 0, 0, 0, 0, 0, 0, 0, 0, 0, 0, 0, 0, 0, 0, 0, 0, 0, 0, 0, 0, 0, 0, 0, 0, 0, 0, 0, 0, 0, 0, 0, 0, 2, 2, 2, 2, 2, 2, 2, 2, 2, 2, 2, 2, 2, 2, 2, 2, 0, 0, 0, 0, 0, 0, 0, 0, 0, 0, 0, 0, 0, 0, 0, 0, 0, 0, 0, 0, 0, 0, 0, 0, 0, 0, 0, 0, 0, 0, 0, 0, 0, 0, 0, 0, 0, 0, 0, 0, 0, 0, 0, 0, 0, 0, 0, 0, 0, 0, 0, 0, 0, 0, 0, 0, 0, 0, 0, 0, 0, 0, 0, 0, 0, 0, 0, 0, 2, 2, 2, 2, 2, 2, 2, 2, 2, 2, 2, 2, 2, 2, 2, 2, 2, 2, 0, 0, 0, 0, 0, 0, 0, 0, 0, 0, 0, 0])
_uv = me_cube.uv_layers.new(name='UVMap')
_uv.uv.foreach_set('vector', [0.2357, 0.7127, 0.2357, 0.6735, 0.2694, 0.6735, 0.261, 0.6833, 0.2525, 0.6931, 0.2441, 0.7029, 0.619, 0.2003, 0.619, 0.2395, 0.5952, 0.2397, 0.5952, 0.2005, 0.619, 0.3571, 0.619, 0.3963, 0.5952, 0.3965, 0.5952, 0.3573, 0.9048, 0.2782, 0.9048, 0.239, 0.9286, 0.2389, 0.9286, 0.2781, 0.9048, 0.1214, 0.9048, 0.08216, 0.9286, 0.08211, 0.9286, 0.1213, 0.7143, 0.2781, 0.7143, 0.2389, 0.7381, 0.2389, 0.7381, 0.2781, 0.7143, 0.1213, 0.7143, 0.08206, 0.7381, 0.08211, 0.7381, 0.1213, 0.619, 0.5155, 0.619, 0.5547, 0.5952, 0.5545, 0.5952, 0.5153, 0.619, 0.6723, 0.619, 0.7115, 0.5952, 0.7113, 0.5952, 0.6721, 0.101, 0.6735, 0.1347, 0.6735, 0.1347, 0.7127, 0.101, 0.7127, 0.101, 0.5167, 0.1347, 0.5167, 0.1347, 0.5559, 0.101, 0.5559, 0.2357, 0.5167, 0.2694, 0.5167, 0.2694, 0.5559, 0.2357, 0.5559, 0.1684, 0.5167, 0.202, 0.5167, 0.202, 0.5559, 0.1684, 0.5559, 0.1684, 0.4383, 0.202, 0.4383, 0.202, 0.4775, 0.1684, 0.4775, 0.2357, 0.4383, 0.2694, 0.4383, 0.2694, 0.4775, 0.2357, 0.4775, 0.03367, 0.5167, 0.06734, 0.5167, 0.06734, 0.5559, 0.03367, 0.5559, 0.03367, 0.4383, 0.06734, 0.4383, 0.06734, 0.4775, 0.03367, 0.4775, 0.101, 0.4383, 0.1347, 0.4383, 0.1347, 0.4775, 0.101, 0.4775, 0.03367, 0.6735, 0.06734, 0.6735, 0.06734, 0.7127, 0.03367, 0.7127, 0.03367, 0.5951, 0.06734, 0.5951, 0.06734, 0.6343, 0.03367, 0.6343, 0.101, 0.5951, 0.1347, 0.5951, 0.1347, 0.6343, 0.101, 0.6343, 0.619, 0.5939, 0.619, 0.6331, 0.5952, 0.6329, 0.5952, 0.5937, 0.6667, 0.5943, 0.6667, 0.6335, 0.6429, 0.6333, 0.6429, 0.5941, 0.6667, 0.6727, 0.6667, 0.7119, 0.6429, 0.7117, 0.6429, 0.6725, 0.619, 0.4371, 0.619, 0.4763, 0.5952, 0.4761, 0.5952, 0.4369, 0.6667, 0.4375, 0.6667, 0.4767, 0.6429, 0.4765, 0.6429, 0.4373, 0.6667, 0.5159, 0.6667, 0.5551, 0.6429, 0.5549, 0.6429, 0.5157, 0.5714, 0.4367, 0.5714, 0.4759, 0.5476, 0.4757, 0.5476, 0.4365, 0.5714, 0.5151, 0.5714, 0.5543, 0.5476, 0.5541, 0.5476, 0.5149, 0.7143, 0.1997, 0.7143, 0.1605, 0.7381, 0.1605, 0.7381, 0.1997, 0.6667, 0.1996, 0.6667, 0.1604, 0.6905, 0.1604, 0.6905, 0.1996, 0.6667, 0.1212, 0.6667, 0.08197, 0.6905, 0.08202, 0.6905, 0.1212, 0.7143, 0.3565, 0.7143, 0.3173, 0.7381, 0.3173, 0.7381, 0.3565, 0.6667, 0.3564, 0.6667, 0.3172, 0.6905, 0.3172, 0.6905, 0.3565, 0.6667, 0.278, 0.6667, 0.2388, 0.6905, 0.2388, 0.6905, 0.278, 0.7619, 0.3566, 0.7619, 0.3174, 0.7857, 0.3174, 0.7857, 0.3566, 0.7619, 0.2782, 0.7619, 0.239, 0.7857, 0.239, 0.7857, 0.2782, 0.9048, 0.1998, 0.9048, 0.1606, 0.9286, 0.1605, 0.9286, 0.1997, 0.8571, 0.1999, 0.8571, 0.1901, 0.8571, 0.1803, 0.8571, 0.1705, 0.8571, 0.1607, 0.881, 0.1606, 0.881, 0.1998, 0.8571, 0.1215, 0.8571, 0.1117, 0.8571, 0.1019, 0.8571, 0.09205, 0.8571, 0.08225, 0.881, 0.0822, 0.881, 0.1214, 0.9048, 0.3566, 0.9048, 0.3174, 0.9286, 0.3173, 0.9286, 0.3565, 0.8571, 0.3567, 0.8571, 0.3469, 0.8571, 0.3371, 0.8571, 0.3273, 0.8571, 0.3175, 0.881, 0.3174, 0.881, 0.3566, 0.8571, 0.2783, 0.8571, 0.2685, 0.8571, 0.2587, 0.8571, 0.2489, 0.8571, 0.2391, 0.881, 0.239, 0.881, 0.2782, 0.6667, 0.7133, 0.6667, 0.6741, 0.6745, 0.674, 0.6745, 0.7132, 0.3332, 0.3991, 0.3332, 0.4383, 0.3265, 0.4383, 0.3265, 0.3991, 0.619, 0.2787, 0.619, 0.3179, 0.5952, 0.3181, 0.5952, 0.2789, 0.6667, 0.2783, 0.6667, 0.3175, 0.6429, 0.3177, 0.6429, 0.2785, 0.6667, 0.3567, 0.6667, 0.3959, 0.6429, 0.3961, 0.6429, 0.3569, 0.619, 0.1218, 0.619, 0.161, 0.5952, 0.1612, 0.5952, 0.122, 0.6667, 0.1214, 0.6667, 0.1606, 0.6429, 0.1608, 0.6429, 0.1216, 0.6667, 0.1999, 0.6667, 0.2391, 0.6429, 0.2393, 0.6429, 0.2001, 0.5714, 0.1222, 0.5714, 0.1614, 0.5476, 0.1616, 0.5476, 0.1224, 0.5714, 0.2007, 0.5714, 0.2399, 0.5476, 0.2401, 0.5476, 0.2009, 0.5714, 0.2791, 0.5714, 0.3183, 0.5476, 0.3185, 0.5476, 0.2793, 0.5714, 0.3575, 0.5714, 0.3967, 0.5476, 0.3969, 0.5476, 0.3577, 0.2991, 0.5813, 0.2991, 0.6205, 0.2884, 0.6205, 0.2884, 0.5813, 0.2991, 0.542, 0.2991, 0.5813, 0.2884, 0.5813, 0.2884, 0.5421, 0.7619, 0.1998, 0.7619, 0.1606, 0.7857, 0.1606, 0.7857, 0.1998, 0.7619, 0.1214, 0.7619, 0.08216, 0.7857, 0.0822, 0.7857, 0.1214, 0.5714, 0.5935, 0.5714, 0.6327, 0.5476, 0.6325, 0.5476, 0.5933, 0.5714, 0.6719, 0.5714, 0.7111, 0.5476, 0.7109, 0.5476, 0.6717, 0.1684, 0.6735, 0.202, 0.6735, 0.202, 0.7127, 0.1684, 0.7127, 0.1684, 0.5951, 0.202, 0.5951, 0.202, 0.6343, 0.1684, 0.6343, 0.2357, 0.5951, 0.2694, 0.5951, 0.2694, 0.6343, 0.2357, 0.6343, 0.202, 0.5951, 0.2357, 0.5951, 0.2357, 0.6343, 0.202, 0.6343, 0.202, 0.5559, 0.2357, 0.5559, 0.2357, 0.5951, 0.202, 0.5951, 0.2357, 0.5559, 0.2694, 0.5559, 0.2694, 0.5951, 0.2357, 0.5951, 0.1347, 0.5951, 0.1684, 0.5951, 0.1684, 0.6343, 0.1347, 0.6343, 0.1347, 0.5559, 0.1684, 0.5559, 0.1684, 0.5951, 0.1347, 0.5951, 0.1684, 0.5559, 0.202, 0.5559, 0.202, 0.5951, 0.1684, 0.5951, 0.1347, 0.6735, 0.1684, 0.6735, 0.1684, 0.7127, 0.1347, 0.7127, 0.1347, 0.6343, 0.1684, 0.6343, 0.1684, 0.6735, 0.1347, 0.6735, 0.1684, 0.6343, 0.202, 0.6343, 0.202, 0.6735, 0.1684, 0.6735, 0.5714, 0.6327, 0.5714, 0.6719, 0.5476, 0.6717, 0.5476, 0.6325, 0.5952, 0.6329, 0.5952, 0.6721, 0.5714, 0.6719, 0.5714, 0.6327, 0.5952, 0.6721, 0.5952, 0.7113, 0.5714, 0.7111, 0.5714, 0.6719, 0.5714, 0.5543, 0.5714, 0.5935, 0.5476, 0.5933, 0.5476, 0.5541, 0.5952, 0.5545, 0.5952, 0.5937, 0.5714, 0.5935, 0.5714, 0.5543, 0.5952, 0.5937, 0.5952, 0.6329, 0.5714, 0.6327, 0.5714, 0.5935, 0.5476, 0.5541, 0.5476, 0.5933, 0.5238, 0.5931, 0.5238, 0.5539, 0.5476, 0.5933, 0.5476, 0.6325, 0.5238, 0.6323, 0.5238, 0.5931, 0.7619, 0.1606, 0.7619, 0.1214, 0.7857, 0.1214, 0.7857, 0.1606, 0.7381, 0.1605, 0.7381, 0.1213, 0.7619, 0.1214, 0.7619, 0.1606, 0.7381, 0.1213, 0.7381, 0.08211, 0.7619, 0.08216, 0.7619, 0.1214, 0.7619, 0.239, 0.7619, 0.1998, 0.7857, 0.1998, 0.7857, 0.239, 0.7381, 0.2389, 0.7381, 0.1997, 0.7619, 0.1998, 0.7619, 0.239, 0.7381, 0.1997, 0.7381, 0.1605, 0.7619, 0.1606, 0.7619, 0.1998, 0.7857, 0.239, 0.7857, 0.1998, 0.8095, 0.1999, 0.8095, 0.2391, 0.7857, 0.1998, 0.7857, 0.1606, 0.8095, 0.1607, 0.8095, 0.1705, 0.8095, 0.1803, 0.8095, 0.1901, 0.8095, 0.1999, 0.9762, 0.1604, 0.9762, 0.1996, 0.9655, 0.1996, 0.9655, 0.1604, 0.9762, 0.1212, 0.9762, 0.1604, 0.9655, 0.1604, 0.9655, 0.1212, 0.3265, 0.6205, 0.3265, 0.6597, 0.3114, 0.6597, 0.3114, 0.6205, 0.9524, 0.2389, 0.9524, 0.1997, 0.9762, 0.1996, 0.9762, 0.2388, 0.9286, 0.2389, 0.9286, 0.1997, 0.9524, 0.1997, 0.9524, 0.2389, 0.3265, 0.5813, 0.3265, 0.6205, 0.3114, 0.6205, 0.3114, 0.5813, 0.4762, 0.08344, 0.5238, 0.08344, 0.5238, 0.1226, 0.4762, 0.1226, 0.9762, 0.2388, 0.9762, 0.1996, 1.0, 0.1996, 1.0, 0.2388, 0.9762, 0.1996, 0.9762, 0.1604, 1.0, 0.1604, 1.0, 0.1996, 0.5714, 0.3183, 0.5714, 0.3575, 0.5476, 0.3577, 0.5476, 0.3185, 0.5952, 0.3181, 0.5952, 0.3573, 0.5714, 0.3575, 0.5714, 0.3183, 0.5952, 0.3573, 0.5952, 0.3965, 0.5714, 0.3967, 0.5714, 0.3575, 0.5714, 0.2399, 0.5714, 0.2791, 0.5476, 0.2793, 0.5476, 0.2401, 0.5952, 0.2397, 0.5952, 0.2789, 0.5714, 0.2791, 0.5714, 0.2399, 0.5952, 0.2789, 0.5952, 0.3181, 0.5714, 0.3183, 0.5714, 0.2791, 0.5238, 0.1618, 0.4762, 0.1618, 0.4762, 0.1226, 0.5238, 0.1226, 0.5476, 0.2401, 0.5476, 0.2793, 0.5238, 0.2795, 0.5238, 0.2403, 0.5476, 0.2793, 0.5476, 0.3185, 0.5238, 0.3187, 0.5238, 0.2795, 0.5714, 0.1614, 0.5714, 0.2007, 0.5476, 0.2009, 0.5476, 0.1616, 0.5952, 0.1612, 0.5952, 0.2005, 0.5714, 0.2007, 0.5714, 0.1614, 0.5952, 0.2005, 0.5952, 0.2397, 0.5714, 0.2399, 0.5714, 0.2007, 0.5714, 0.08304, 0.5714, 0.1222, 0.5476, 0.1224, 0.5476, 0.08324, 0.5952, 0.08284, 0.5952, 0.122, 0.5714, 0.1222, 0.5714, 0.08304, 0.5952, 0.122, 0.5952, 0.1612, 0.5714, 0.1614, 0.5714, 0.1222, 0.4762, 0.1618, 0.5238, 0.1618, 0.5238, 0.2011, 0.4762, 0.2011, 0.5476, 0.08324, 0.5476, 0.1224, 0.5238, 0.1226, 0.5238, 0.08344, 0.5476, 0.1224, 0.5476, 0.1616, 0.5238, 0.1618, 0.5238, 0.1226, 0.6667, 0.1606, 0.6667, 0.1999, 0.6429, 0.2001, 0.6429, 0.1608, 0.6667, 0.08224, 0.6667, 0.1214, 0.6429, 0.1216, 0.6429, 0.08244, 0.619, 0.08264, 0.619, 0.1218, 0.5952, 0.122, 0.5952, 0.08284, 0.6429, 0.08244, 0.6429, 0.1216, 0.619, 0.1218, 0.619, 0.08264, 0.6429, 0.1216, 0.6429, 0.1608, 0.619, 0.161, 0.619, 0.1218, 0.6667, 0.3175, 0.6667, 0.3567, 0.6429, 0.3569, 0.6429, 0.3177, 0.6667, 0.2391, 0.6667, 0.2783, 0.6429, 0.2785, 0.6429, 0.2393, 0.619, 0.2395, 0.619, 0.2787, 0.5952, 0.2789, 0.5952, 0.2397, 0.6429, 0.2393, 0.6429, 0.2785, 0.619, 0.2787, 0.619, 0.2395, 0.6429, 0.2785, 0.6429, 0.3177, 0.619, 0.3179, 0.619, 0.2787, 0.9524, 0.3173, 0.9524, 0.2781, 0.9762, 0.278, 0.9762, 0.3172, 0.9286, 0.3173, 0.9286, 0.2781, 0.9524, 0.2781, 0.9524, 0.3173, 0.333, 0.6344, 0.333, 0.6736, 0.3283, 0.6736, 0.3283, 0.6344, 0.2975, 0.7382, 0.2975, 0.7774, 0.2864, 0.7774, 0.2864, 0.7382, 0.2864, 0.699, 0.2864, 0.7382, 0.2753, 0.7382, 0.2753, 0.699, 0.2975, 0.699, 0.2975, 0.7382, 0.2864, 0.7382, 0.2864, 0.699, 0.4762, 0.2011, 0.5238, 0.2011, 0.5238, 0.2403, 0.4762, 0.2403, 0.9762, 0.3957, 0.9762, 0.3565, 1.0, 0.3564, 1.0, 0.3956, 0.9762, 0.3565, 0.9762, 0.3172, 1.0, 0.3172, 1.0, 0.3564, 0.8571, 0.3175, 0.8571, 0.3077, 0.8571, 0.2979, 0.8571, 0.2881, 0.8571, 0.2783, 0.881, 0.2782, 0.881, 0.3174, 0.8571, 0.3959, 0.8571, 0.3861, 0.8571, 0.3763, 0.8571, 0.3665, 0.8571, 0.3567, 0.881, 0.3566, 0.881, 0.3958, 0.8452, 0.1117, 0.8571, 0.1117, 0.8571, 0.1215, 0.8452, 0.1215, 0.9048, 0.3958, 0.9048, 0.3566, 0.9286, 0.3565, 0.9286, 0.3958, 0.881, 0.3958, 0.881, 0.3566, 0.9048, 0.3566, 0.9048, 0.3958, 0.9048, 0.3174, 0.9048, 0.3566, 0.8983, 0.3566, 0.8983, 0.3174, 0.8571, 0.1607, 0.8571, 0.1509, 0.8571, 0.1411, 0.8571, 0.1313, 0.8571, 0.1215, 0.881, 0.1214, 0.881, 0.1606, 0.8214, 0.1509, 0.8214, 0.1607, 0.8095, 0.1607, 0.8095, 0.1509, 0.8452, 0.1705, 0.8452, 0.1607, 0.8571, 0.1607, 0.8571, 0.1705, 0.8571, 0.2391, 0.8571, 0.1999, 0.881, 0.1998, 0.881, 0.239, 0.8095, 0.2391, 0.8095, 0.1999, 0.8214, 0.1999, 0.8333, 0.1999, 0.8452, 0.1999, 0.8571, 0.1999, 0.8571, 0.2391, 0.8452, 0.2391, 0.8333, 0.2391, 0.8214, 0.2391, 0.8214, 0.2489, 0.8095, 0.2489, 0.8095, 0.2391, 0.8214, 0.2391, 0.9048, 0.239, 0.9048, 0.1998, 0.9286, 0.1997, 0.9286, 0.2389, 0.881, 0.239, 0.881, 0.1998, 0.9048, 0.1998, 0.9048, 0.239, 0.9048, 0.1606, 0.9048, 0.1998, 0.8955, 0.1998, 0.8955, 0.1605, 0.7619, 0.3174, 0.7619, 0.2782, 0.7857, 0.2782, 0.7857, 0.3174, 0.7381, 0.3173, 0.7381, 0.2781, 0.7619, 0.2782, 0.7619, 0.3174, 0.7381, 0.2781, 0.7381, 0.2389, 0.7619, 0.239, 0.7619, 0.2782, 0.7619, 0.3958, 0.7619, 0.3566, 0.7857, 0.3566, 0.7857, 0.3958, 0.7381, 0.3958, 0.7381, 0.3565, 0.7619, 0.3566, 0.7619, 0.3958, 0.7381, 0.3565, 0.7381, 0.3173, 0.7619, 0.3174, 0.7619, 0.3566, 0.8452, 0.2881, 0.8452, 0.2783, 0.8571, 0.2783, 0.8571, 0.2881, 0.7857, 0.3958, 0.7857, 0.3566, 0.8095, 0.3567, 0.8095, 0.3665, 0.8095, 0.3763, 0.8095, 0.3861, 0.8095, 0.3959, 0.7857, 0.3566, 0.7857, 0.3174, 0.8095, 0.3175, 0.8095, 0.3273, 0.8095, 0.3371, 0.8095, 0.3469, 0.8095, 0.3567, 0.6667, 0.3172, 0.6667, 0.278, 0.6905, 0.278, 0.6905, 0.3172, 0.6667, 0.3956, 0.6667, 0.3564, 0.6905, 0.3565, 0.6905, 0.3957, 0.5238, 0.6715, 0.5238, 0.7107, 0.4762, 0.7107, 0.4762, 0.6715, 0.7143, 0.3957, 0.7143, 0.3565, 0.7381, 0.3565, 0.7381, 0.3958, 0.6905, 0.3957, 0.6905, 0.3565, 0.7143, 0.3565, 0.7143, 0.3957, 0.6905, 0.3565, 0.6905, 0.3172, 0.7143, 0.3173, 0.7143, 0.3565, 0.6667, 0.1604, 0.6667, 0.1212, 0.6905, 0.1212, 0.6905, 0.1604, 0.4762, 0.6715, 0.4762, 0.6323, 0.5238, 0.6323, 0.5238, 0.6715, 0.4762, 0.6323, 0.4762, 0.5931, 0.5238, 0.5931, 0.5238, 0.6323, 0.6667, 0.2388, 0.6667, 0.1996, 0.6905, 0.1996, 0.6905, 0.2388, 0.5238, 0.5539, 0.5238, 0.5931, 0.4762, 0.5931, 0.4762, 0.5539, 0.4762, 0.5147, 0.5238, 0.5147, 0.5238, 0.5539, 0.4762, 0.5539, 0.7143, 0.2389, 0.7143, 0.1997, 0.7381, 0.1997, 0.7381, 0.2389, 0.6905, 0.2388, 0.6905, 0.1996, 0.7143, 0.1997, 0.7143, 0.2389, 0.6905, 0.1996, 0.6905, 0.1604, 0.7143, 0.1605, 0.7143, 0.1997, 0.5714, 0.4759, 0.5714, 0.5151, 0.5476, 0.5149, 0.5476, 0.4757, 0.5952, 0.4761, 0.5952, 0.5153, 0.5714, 0.5151, 0.5714, 0.4759, 0.5952, 0.5153, 0.5952, 0.5545, 0.5714, 0.5543, 0.5714, 0.5151, 0.5714, 0.3975, 0.5714, 0.4367, 0.5476, 0.4365, 0.5476, 0.3973, 0.5952, 0.3977, 0.5952, 0.4369, 0.5714, 0.4367, 0.5714, 0.3975, 0.5952, 0.4369, 0.5952, 0.4761, 0.5714, 0.4759, 0.5714, 0.4367, 0.4762, 0.4755, 0.5238, 0.4755, 0.5238, 0.5147, 0.4762, 0.5147, 0.5476, 0.3973, 0.5476, 0.4365, 0.5238, 0.4363, 0.5238, 0.3971, 0.5476, 0.4365, 0.5476, 0.4757, 0.5238, 0.4755, 0.5238, 0.4363, 0.6667, 0.4767, 0.6667, 0.5159, 0.6429, 0.5157, 0.6429, 0.4765, 0.1905, 0.0855, 0.1905, 0.1247, 0.1429, 0.1247, 0.1429, 0.0855, 0.1429, 0.1639, 0.1429, 0.1247, 0.1905, 0.1247, 0.1905, 0.1639, 0.6667, 0.3983, 0.6667, 0.4375, 0.6429, 0.4373, 0.6429, 0.3981, 0.1429, 0.2031, 0.1429, 0.1639, 0.1905, 0.1639, 0.1905, 0.2031, 0.1429, 0.2423, 0.1429, 0.2031, 0.1905, 0.2031, 0.1905, 0.2423, 0.619, 0.3979, 0.619, 0.4371, 0.5952, 0.4369, 0.5952, 0.3977, 0.6429, 0.3981, 0.6429, 0.4373, 0.619, 0.4371, 0.619, 0.3979, 0.6429, 0.4373, 0.6429, 0.4765, 0.619, 0.4763, 0.619, 0.4371, 0.6667, 0.6335, 0.6667, 0.6727, 0.6429, 0.6725, 0.6429, 0.6333, 0.1429, 0.2815, 0.1429, 0.2423, 0.1905, 0.2423, 0.1905, 0.2815, 0.1905, 0.3207, 0.1429, 0.3207, 0.1429, 0.2815, 0.1905, 0.2815, 0.6667, 0.5551, 0.6667, 0.5943, 0.6429, 0.5941, 0.6429, 0.5549, 0.1905, 0.3207, 0.1905, 0.3599, 0.1429, 0.3599, 0.1429, 0.3207, 0.1429, 0.3599, 0.1905, 0.3599, 0.1905, 0.3991, 0.1429, 0.3991, 0.619, 0.5547, 0.619, 0.5939, 0.5952, 0.5937, 0.5952, 0.5545, 0.6429, 0.5549, 0.6429, 0.5941, 0.619, 0.5939, 0.619, 0.5547, 0.6429, 0.5941, 0.6429, 0.6333, 0.619, 0.6331, 0.619, 0.5939, 0.4762, 0.4363, 0.5238, 0.4363, 0.5238, 0.4755, 0.4762, 0.4755, 0.4762, 0.08344, 0.4524, 0.08324, 0.4564, 0.0009154, 0.4782, 0.001098, 0.4286, 0.08304, 0.4048, 0.08284, 0.4128, 0.0005492, 0.4346, 0.0007323, 0.4524, 0.7109, 0.4762, 0.7107, 0.4782, 0.793, 0.4564, 0.7932, 0.3333, 0.7119, 0.3571, 0.7117, 0.3691, 0.794, 0.3473, 0.7941, 0.381, 0.7115, 0.4048, 0.7113, 0.4128, 0.7936, 0.391, 0.7938, 0.1429, 0.0855, 0.119, 0.08496, 0.123, 0.002474, 0.1449, 0.002969, 0.02381, 0.08279, 0.0, 0.08225, 0.01401, 7.478e-08, 0.03581, 0.0004949, 0.07143, 0.08387, 0.04762, 0.08333, 0.05762, 0.0009898, 0.07943, 0.001485, 0.2143, 0.08496, 0.1905, 0.0855, 0.1885, 0.002969, 0.2103, 0.002474, 0.3333, 0.08225, 0.3095, 0.08279, 0.2975, 0.0004948, 0.3193, 0.0, 0.5238, 0.08344, 0.4762, 0.08344, 0.4782, 0.001098, 0.5218, 0.001098, 0.2857, 0.08333, 0.2619, 0.08387, 0.2539, 0.001485, 0.2757, 0.0009897, 0.4762, 0.7107, 0.5238, 0.7107, 0.5218, 0.793, 0.4782, 0.793, 0.381, 0.08264, 0.3571, 0.08244, 0.3691, 0.0001831, 0.391, 0.0003662, 0.4286, 0.7111, 0.4524, 0.7109, 0.4564, 0.7932, 0.4346, 0.7934, 0.06734, 0.5951, 0.101, 0.5951, 0.101, 0.6343, 0.06734, 0.6343, 0.06734, 0.5559, 0.101, 0.5559, 0.101, 0.5951, 0.06734, 0.5951, 0.101, 0.5559, 0.1347, 0.5559, 0.1347, 0.5951, 0.101, 0.5951, 0.0, 0.5951, 0.03367, 0.5951, 0.03367, 0.6343, 0.0, 0.6343, 1.606e-08, 0.5559, 0.03367, 0.5559, 0.03367, 0.5951, 0.0, 0.5951, 0.03367, 0.5559, 0.06734, 0.5559, 0.06734, 0.5951, 0.03367, 0.5951, 0.03367, 0.7127, 0.0, 0.6735, 0.03367, 0.6735, 0.0, 0.6343, 0.03367, 0.6343, 0.03367, 0.6735, 0.0, 0.6735, 0.03367, 0.6343, 0.06734, 0.6343, 0.06734, 0.6735, 0.03367, 0.6735, 0.06734, 0.4383, 0.101, 0.4383, 0.101, 0.4775, 0.06734, 0.4775, 0.06734, 0.3991, 0.101, 0.3991, 0.101, 0.4383, 0.06734, 0.4383, 0.101, 0.3991, 0.1347, 0.3991, 0.1347, 0.4383, 0.101, 0.4383, 3.211e-08, 0.4383, 0.03367, 0.4383, 0.03367, 0.4775, 3.211e-08, 0.4775, 3.211e-08, 0.4383, 0.03367, 0.3991, 0.03367, 0.4383, 0.03367, 0.3991, 0.06734, 0.3991, 0.06734, 0.4383, 0.03367, 0.4383, 3.211e-08, 0.5167, 0.03367, 0.5167, 0.03367, 0.5559, 1.606e-08, 0.5559, 3.211e-08, 0.4775, 0.03367, 0.4775, 0.03367, 0.5167, 3.211e-08, 0.5167, 0.03367, 0.4775, 0.06734, 0.4775, 0.06734, 0.5167, 0.03367, 0.5167, 0.202, 0.4383, 0.2357, 0.4383, 0.2357, 0.4775, 0.202, 0.4775, 0.202, 0.3991, 0.2357, 0.3991, 0.2357, 0.4383, 0.202, 0.4383, 0.4762, 0.3971, 0.5238, 0.3971, 0.5238, 0.4363, 0.4762, 0.4363, 0.1347, 0.4383, 0.1684, 0.4383, 0.1684, 0.4775, 0.1347, 0.4775, 0.1347, 0.3991, 0.1684, 0.3991, 0.1684, 0.4383, 0.1347, 0.4383, 0.1684, 0.3991, 0.202, 0.3991, 0.202, 0.4383, 0.1684, 0.4383, 0.1347, 0.5167, 0.1684, 0.5167, 0.1684, 0.5559, 0.1347, 0.5559, 0.1347, 0.4775, 0.1684, 0.4775, 0.1684, 0.5167, 0.1347, 0.5167, 0.1684, 0.4775, 0.202, 0.4775, 0.202, 0.5167, 0.1684, 0.5167, 0.202, 0.5167, 0.2357, 0.5167, 0.2357, 0.5559, 0.202, 0.5559, 0.202, 0.4775, 0.2357, 0.4775, 0.2357, 0.5167, 0.202, 0.5167, 0.2357, 0.4775, 0.2694, 0.4775, 0.2694, 0.5167, 0.2357, 0.5167, 0.06734, 0.5167, 0.101, 0.5167, 0.101, 0.5559, 0.06734, 0.5559, 0.06734, 0.4775, 0.101, 0.4775, 0.101, 0.5167, 0.06734, 0.5167, 0.101, 0.4775, 0.1347, 0.4775, 0.1347, 0.5167, 0.101, 0.5167, 0.06734, 0.6735, 0.101, 0.6735, 0.101, 0.7127, 0.06734, 0.7127, 0.06734, 0.6343, 0.101, 0.6343, 0.101, 0.6735, 0.06734, 0.6735, 0.101, 0.6343, 0.1347, 0.6343, 0.1347, 0.6735, 0.101, 0.6735, 0.119, 0.08496, 0.09524, 0.08441, 0.1012, 0.001979, 0.123, 0.002474, 0.4524, 0.08324, 0.4286, 0.08304, 0.4346, 0.0007323, 0.4564, 0.0009154, 0.8571, 0.08225, 0.8452, 0.08225, 0.8333, 0.08225, 0.8214, 0.08225, 0.8095, 0.08225, 0.8115, 1.869e-08, 0.8551, 0.0, 0.3571, 0.7117, 0.381, 0.7115, 0.391, 0.7938, 0.3691, 0.794, 0.2381, 0.08441, 0.2143, 0.08496, 0.2103, 0.002474, 0.2321, 0.001979, 0.4048, 0.08284, 0.381, 0.08264, 0.391, 0.0003662, 0.4128, 0.0005492, 0.1905, 0.0855, 0.1429, 0.0855, 0.1449, 0.002969, 0.1885, 0.002969, 0.04762, 0.08333, 0.02381, 0.08279, 0.03581, 0.0004949, 0.05762, 0.0009898, 0.4048, 0.7113, 0.4286, 0.7111, 0.4346, 0.7934, 0.4128, 0.7936, 0.619, 0.6331, 0.619, 0.6723, 0.5952, 0.6721, 0.5952, 0.6329, 0.6429, 0.6333, 0.6429, 0.6725, 0.619, 0.6723, 0.619, 0.6331, 0.6429, 0.6725, 0.6429, 0.7117, 0.619, 0.7115, 0.619, 0.6723, 0.619, 0.4763, 0.619, 0.5155, 0.5952, 0.5153, 0.5952, 0.4761, 0.6429, 0.4765, 0.6429, 0.5157, 0.619, 0.5155, 0.619, 0.4763, 0.6429, 0.5157, 0.6429, 0.5549, 0.619, 0.5547, 0.619, 0.5155, 0.2357, 0.4383, 0.2357, 0.3991, 0.2694, 0.4383, 0.5476, 0.4757, 0.5476, 0.5149, 0.5238, 0.5147, 0.5238, 0.4755, 0.5476, 0.5149, 0.5476, 0.5541, 0.5238, 0.5539, 0.5238, 0.5147, 0.7143, 0.1605, 0.7143, 0.1213, 0.7381, 0.1213, 0.7381, 0.1605, 0.6905, 0.1604, 0.6905, 0.1212, 0.7143, 0.1213, 0.7143, 0.1605, 0.6905, 0.1212, 0.6905, 0.08202, 0.7143, 0.08206, 0.7143, 0.1213, 0.7143, 0.3173, 0.7143, 0.2781, 0.7381, 0.2781, 0.7381, 0.3173, 0.6905, 0.3172, 0.6905, 0.278, 0.7143, 0.2781, 0.7143, 0.3173, 0.6905, 0.278, 0.6905, 0.2388, 0.7143, 0.2389, 0.7143, 0.2781, 0.8452, 0.3469, 0.8571, 0.3469, 0.8571, 0.3567, 0.8452, 0.3567, 0.7857, 0.3174, 0.7857, 0.2782, 0.8095, 0.2783, 0.8095, 0.2881, 0.8095, 0.2979, 0.8095, 0.3077, 0.8095, 0.3175, 0.7857, 0.2782, 0.7857, 0.239, 0.8095, 0.2391, 0.8095, 0.2489, 0.8095, 0.2587, 0.8095, 0.2685, 0.8095, 0.2783, 0.9048, 0.1606, 0.9048, 0.1214, 0.9286, 0.1213, 0.9286, 0.1605, 0.3114, 0.542, 0.3114, 0.5813, 0.3022, 0.5813, 0.3022, 0.5421, 0.9048, 0.1214, 0.9048, 0.1606, 0.8955, 0.1605, 0.8955, 0.1213, 0.9048, 0.3174, 0.9048, 0.2782, 0.9286, 0.2781, 0.9286, 0.3173, 0.9048, 0.2782, 0.9048, 0.3174, 0.8983, 0.3174, 0.8983, 0.2782, 0.881, 0.2782, 0.881, 0.239, 0.9048, 0.239, 0.9048, 0.2782, 0.5238, 0.2795, 0.4762, 0.2795, 0.4762, 0.2403, 0.5238, 0.2403, 0.9762, 0.3172, 0.9762, 0.278, 1.0, 0.278, 1.0, 0.3172, 0.9762, 0.278, 0.9762, 0.2388, 1.0, 0.2388, 1.0, 0.278, 0.619, 0.3179, 0.619, 0.3571, 0.5952, 0.3573, 0.5952, 0.3181, 0.6429, 0.3177, 0.6429, 0.3569, 0.619, 0.3571, 0.619, 0.3179, 0.6429, 0.3569, 0.6429, 0.3961, 0.619, 0.3963, 0.619, 0.3571, 0.619, 0.161, 0.619, 0.2003, 0.5952, 0.2005, 0.5952, 0.1612, 0.6429, 0.1608, 0.6429, 0.2001, 0.619, 0.2003, 0.619, 0.161, 0.6429, 0.2001, 0.6429, 0.2393, 0.619, 0.2395, 0.619, 0.2003, 0.4762, 0.3187, 0.4762, 0.2795, 0.5238, 0.2795, 0.5238, 0.3187, 0.5476, 0.1616, 0.5476, 0.2009, 0.5238, 0.2011, 0.5238, 0.1618, 0.5476, 0.2009, 0.5476, 0.2401, 0.5238, 0.2403, 0.5238, 0.2011, 0.5238, 0.3187, 0.5238, 0.3579, 0.4762, 0.3579, 0.4762, 0.3187, 0.5476, 0.3185, 0.5476, 0.3577, 0.5238, 0.3579, 0.5238, 0.3187, 0.5476, 0.3577, 0.5476, 0.3969, 0.5238, 0.3971, 0.5238, 0.3579, 0.5238, 0.3579, 0.5238, 0.3971, 0.4762, 0.3971, 0.4762, 0.3579, 0.9762, 0.1604, 0.9762, 0.1212, 1.0, 0.1212, 1.0, 0.1604, 0.9762, 0.1212, 0.9762, 0.08202, 1.0, 0.08197, 1.0, 0.1212, 0.8452, 0.3665, 0.8452, 0.3567, 0.8571, 0.3567, 0.8571, 0.3665, 0.7857, 0.1606, 0.7857, 0.1214, 0.8095, 0.1215, 0.8095, 0.1313, 0.8095, 0.1411, 0.8095, 0.1509, 0.8095, 0.1607, 0.7857, 0.1214, 0.7857, 0.0822, 0.8095, 0.08225, 0.8095, 0.09205, 0.8095, 0.1019, 0.8095, 0.1117, 0.8095, 0.1215, 0.3095, 0.08279, 0.2857, 0.08333, 0.2757, 0.0009897, 0.2975, 0.0004948, 0.5476, 0.6325, 0.5476, 0.6717, 0.5238, 0.6715, 0.5238, 0.6323, 0.5476, 0.6717, 0.5476, 0.7109, 0.5238, 0.7107, 0.5238, 0.6715, 0.09524, 0.08441, 0.07143, 0.08387, 0.07943, 0.001485, 0.1012, 0.001979, 0.2619, 0.08387, 0.2381, 0.08441, 0.2321, 0.001979, 0.2539, 0.001485, 0.3571, 0.08244, 0.3333, 0.08224, 0.3473, 0.0, 0.3691, 0.0001831, 0.202, 0.6735, 0.2357, 0.6735, 0.2357, 0.7127, 0.202, 0.7127, 0.202, 0.6343, 0.2357, 0.6343, 0.2357, 0.6735, 0.202, 0.6735, 0.2357, 0.6343, 0.2694, 0.6343, 0.2694, 0.6735, 0.2357, 0.6735, 0.6667, 0.5233, 0.6667, 0.4981, 0.6884, 0.4981, 0.6884, 0.5233, 0.6667, 0.5486, 0.6667, 0.5233, 0.6884, 0.5233, 0.6884, 0.5486, 0.6884, 0.5486, 0.6884, 0.5233, 0.71, 0.5233, 0.71, 0.5486, 0.7968, 0.5738, 0.7968, 0.5486, 0.8185, 0.5486, 0.8185, 0.5738, 0.7968, 0.5991, 0.7968, 0.5738, 0.8185, 0.5738, 0.8185, 0.5991, 0.7534, 0.5738, 0.7534, 0.5486, 0.7751, 0.5486, 0.7751, 0.5738, 0.7534, 0.5991, 0.7534, 0.5738, 0.7751, 0.5738, 0.7751, 0.5991, 0.7751, 0.5991, 0.7751, 0.5738, 0.7968, 0.5738, 0.7968, 0.5991, 0.7534, 0.5233, 0.7534, 0.4981, 0.7751, 0.4981, 0.7751, 0.5233, 0.7534, 0.5486, 0.7534, 0.5233, 0.7751, 0.5233, 0.7751, 0.5486, 0.7751, 0.5486, 0.7751, 0.5233, 0.7968, 0.5233, 0.7968, 0.5486, 0.7968, 0.4728, 0.7968, 0.4476, 0.8185, 0.4476, 0.8185, 0.4728, 0.7968, 0.4981, 0.7968, 0.4728, 0.8185, 0.4728, 0.8185, 0.4981, 0.8185, 0.4981, 0.8185, 0.4728, 0.8402, 0.4728, 0.8402, 0.4981, 0.7534, 0.4728, 0.7534, 0.4476, 0.7751, 0.4476, 0.7751, 0.4728, 0.7534, 0.4981, 0.7534, 0.4728, 0.7751, 0.4728, 0.7751, 0.4981, 0.7751, 0.4981, 0.7751, 0.4728, 0.7968, 0.4728, 0.7968, 0.4981, 0.7534, 0.4223, 0.7534, 0.3971, 0.7751, 0.3971, 0.7751, 0.4223, 0.7534, 0.4476, 0.7534, 0.4223, 0.7751, 0.4223, 0.7751, 0.4476, 0.7751, 0.4476, 0.7751, 0.4223, 0.7968, 0.4223, 0.7968, 0.4476, 0.7751, 0.4223, 0.7751, 0.3971, 0.7968, 0.3971, 0.7968, 0.4223, 0.7751, 0.4728, 0.7751, 0.4476, 0.7968, 0.4476, 0.7968, 0.4728, 0.8185, 0.4728, 0.8185, 0.4476, 0.8402, 0.4476, 0.8402, 0.4728, 0.7751, 0.5233, 0.7751, 0.4981, 0.7968, 0.4981, 0.7968, 0.5233, 0.7751, 0.5738, 0.7751, 0.5486, 0.7968, 0.5486, 0.7968, 0.5738, 0.8185, 0.5738, 0.8185, 0.5486, 0.8402, 0.5486, 0.8402, 0.5738, 0.6884, 0.5233, 0.6884, 0.4981, 0.71, 0.4981, 0.71, 0.5233, 0.6884, 0.5738, 0.6884, 0.5486, 0.71, 0.5486, 0.71, 0.5738, 0.7317, 0.5738, 0.7317, 0.5486, 0.7534, 0.5486, 0.7534, 0.5738, 0.6884, 0.4223, 0.6884, 0.3971, 0.71, 0.3971, 0.71, 0.4223, 0.6884, 0.4728, 0.6884, 0.4476, 0.71, 0.4476, 0.71, 0.4728, 0.7317, 0.4728, 0.7317, 0.4476, 0.7534, 0.4476, 0.7534, 0.4728, 0.7317, 0.4223, 0.7317, 0.3971, 0.7534, 0.3971, 0.7534, 0.4223, 0.7317, 0.5233, 0.7317, 0.4981, 0.7534, 0.4981, 0.7534, 0.5233, 0.8185, 0.5233, 0.8185, 0.4981, 0.8402, 0.4981, 0.8402, 0.5233, 0.8402, 0.4223, 0.8185, 0.4223, 0.8185, 0.3971, 0.1542, 1.0, 0.1234, 1.0, 0.1234, 0.9574, 0.1451, 0.9574, 0.1234, 0.7127, 0.1542, 0.7127, 0.1451, 0.7553, 0.1234, 0.7553, 0.1542, 0.7127, 0.1851, 0.7127, 0.1667, 0.7553, 0.1451, 0.7553, 0.2467, 0.8564, 0.2467, 0.8923, 0.2101, 0.8816, 0.2101, 0.8564, 0.2467, 0.8923, 0.2467, 0.9282, 0.2101, 0.9069, 0.2101, 0.8816, 0.1851, 0.7127, 0.2159, 0.7127, 0.1884, 0.7553, 0.1667, 0.7553, 0.0, 0.8923, 8.028e-09, 0.8564, 0.03662, 0.8564, 0.03662, 0.8816, 0.0, 0.9282, 0.0, 0.8923, 0.03662, 0.8816, 0.03662, 0.9069, 0.2467, 0.9282, 0.2467, 0.9641, 0.2101, 0.9321, 0.2101, 0.9069, 0.1234, 1.0, 0.09253, 1.0, 0.1017, 0.9574, 0.1234, 0.9574, 0.2467, 0.9641, 0.2159, 1.0, 0.1884, 0.9574, 0.2101, 0.9321, 0.09253, 1.0, 0.06168, 1.0, 0.07999, 0.9574, 0.1017, 0.9574, 0.0, 0.9641, 0.0, 0.9282, 0.03662, 0.9069, 0.03662, 0.9321, 0.2159, 0.7127, 0.2467, 0.7486, 0.2101, 0.7806, 0.1884, 0.7553, 2.408e-08, 0.7486, 0.03084, 0.7127, 0.0583, 0.7553, 0.03662, 0.7806, 0.03084, 0.7127, 0.06168, 0.7127, 0.07999, 0.7553, 0.0583, 0.7553, 0.06168, 1.0, 0.03084, 1.0, 0.0583, 0.9574, 0.07999, 0.9574, 0.03084, 1.0, 0.0, 0.9641, 0.03662, 0.9321, 0.0583, 0.9574, 0.2467, 0.7486, 0.2467, 0.7845, 0.2101, 0.8059, 0.2101, 0.7806, 0.06168, 0.7127, 0.09253, 0.7127, 0.1017, 0.7553, 0.07999, 0.7553, 0.09253, 0.7127, 0.1234, 0.7127, 0.1234, 0.7553, 0.1017, 0.7553, 8.028e-09, 0.7845, 2.408e-08, 0.7486, 0.03662, 0.7806, 0.03662, 0.8059, 0.2467, 0.7845, 0.2467, 0.8204, 0.2101, 0.8311, 0.2101, 0.8059, 0.2467, 0.8204, 0.2467, 0.8564, 0.2101, 0.8564, 0.2101, 0.8311, 0.2159, 1.0, 0.1851, 1.0, 0.1667, 0.9574, 0.1884, 0.9574, 1.606e-08, 0.8204, 8.028e-09, 0.7845, 0.03662, 0.8059, 0.03662, 0.8311, 8.028e-09, 0.8564, 1.606e-08, 0.8204, 0.03662, 0.8311, 0.03662, 0.8564, 0.1851, 1.0, 0.1542, 1.0, 0.1451, 0.9574, 0.1667, 0.9574, 0.6745, 0.7132, 0.6745, 0.674, 0.6837, 0.674, 0.6837, 0.7132, 0.6837, 0.6348, 0.6837, 0.674, 0.6745, 0.674, 0.6745, 0.6348, 0.8744, 0.3174, 0.8744, 0.2782, 0.8983, 0.2782, 0.8983, 0.3174, 0.8744, 0.3566, 0.8744, 0.3174, 0.8983, 0.3174, 0.8983, 0.3566, 0.3114, 0.5813, 0.3114, 0.6205, 0.3022, 0.6205, 0.3022, 0.5813, 0.3114, 0.6205, 0.3114, 0.6597, 0.3022, 0.6597, 0.3022, 0.6205, 0.6667, 0.7917, 0.6667, 0.7525, 0.6798, 0.7525, 0.6798, 0.7917, 0.9048, 0.08216, 0.9048, 0.1214, 0.8955, 0.1213, 0.8955, 0.08214, 0.6798, 0.7133, 0.6798, 0.7525, 0.6667, 0.7525, 0.6667, 0.7133, 0.8717, 0.1214, 0.8717, 0.08219, 0.8955, 0.08214, 0.8955, 0.1213, 0.8717, 0.1606, 0.8717, 0.1214, 0.8955, 0.1213, 0.8955, 0.1605, 0.8717, 0.1998, 0.8717, 0.1606, 0.8955, 0.1605, 0.8955, 0.1998, 0.3265, 0.542, 0.3265, 0.5813, 0.3114, 0.5813, 0.3114, 0.542, 0.3265, 0.6597, 0.3265, 0.6989, 0.3114, 0.6989, 0.3114, 0.6597, 0.2991, 0.6205, 0.2991, 0.6597, 0.2884, 0.6597, 0.2884, 0.6205, 0.9762, 0.08202, 0.9762, 0.1212, 0.9655, 0.1212, 0.9655, 0.082, 0.9179, 0.1997, 0.9179, 0.1605, 0.9417, 0.1605, 0.9417, 0.1997, 0.9179, 0.1213, 0.9179, 0.08209, 0.9417, 0.08204, 0.9417, 0.1212, 0.9179, 0.1605, 0.9179, 0.1213, 0.9417, 0.1212, 0.9417, 0.1605, 0.9417, 0.1605, 0.9417, 0.1212, 0.9655, 0.1212, 0.9655, 0.1604, 0.9417, 0.1212, 0.9417, 0.08204, 0.9655, 0.082, 0.9655, 0.1212, 0.9417, 0.1997, 0.9417, 0.1605, 0.9655, 0.1604, 0.9655, 0.1996, 0.9762, 0.2388, 0.9762, 0.278, 0.9715, 0.278, 0.9715, 0.2388, 0.3332, 0.4775, 0.3332, 0.5167, 0.3265, 0.5167, 0.3265, 0.4775, 0.3332, 0.4383, 0.3332, 0.4775, 0.3265, 0.4775, 0.3265, 0.4383, 0.3332, 0.5167, 0.3332, 0.5559, 0.3265, 0.5559, 0.3265, 0.5167, 0.9239, 0.2781, 0.9239, 0.2389, 0.9477, 0.2389, 0.9477, 0.2781, 0.9477, 0.2781, 0.9477, 0.2389, 0.9715, 0.2388, 0.9715, 0.278, 0.6667, 0.6741, 0.6667, 0.6349, 0.6745, 0.6348, 0.6745, 0.674, 0.9762, 0.3565, 0.9762, 0.3957, 0.9683, 0.3956, 0.9683, 0.3564, 0.2864, 0.7382, 0.2864, 0.7774, 0.2753, 0.7774, 0.2753, 0.7382, 0.9762, 0.3172, 0.9762, 0.3565, 0.9683, 0.3564, 0.9683, 0.3172, 0.9207, 0.3565, 0.9207, 0.3173, 0.9445, 0.3173, 0.9445, 0.3565, 0.9207, 0.3957, 0.9207, 0.3565, 0.9445, 0.3565, 0.9445, 0.3957, 0.9445, 0.3957, 0.9445, 0.3565, 0.9683, 0.3564, 0.9683, 0.3956, 0.9445, 0.3565, 0.9445, 0.3173, 0.9683, 0.3172, 0.9683, 0.3564, 0.2695, 0.4348, 0.2695, 0.4169, 0.2884, 0.4169, 0.2884, 0.4348, 0.2694, 0.5598, 0.2694, 0.5419, 0.2883, 0.5419, 0.2883, 0.5598, 0.2885, 0.5062, 0.2885, 0.4884, 0.3074, 0.4885, 0.3074, 0.5063, 0.2885, 0.5241, 0.2885, 0.5062, 0.3074, 0.5063, 0.3074, 0.5242, 0.2695, 0.4169, 0.2695, 0.3991, 0.2884, 0.3991, 0.2884, 0.4169, 0.3075, 0.4528, 0.3076, 0.4349, 0.3264, 0.4348, 0.3264, 0.4526, 0.3076, 0.542, 0.3075, 0.5063, 0.3263, 0.5062, 0.3265, 0.5419, 0.3076, 0.4349, 0.3076, 0.4171, 0.3265, 0.4169, 0.3264, 0.4348, 0.2886, 0.5419, 0.2885, 0.5241, 0.3074, 0.5242, 0.3075, 0.542, 0.2694, 0.5419, 0.2694, 0.5062, 0.2883, 0.5062, 0.2883, 0.5419, 0.2884, 0.4348, 0.2886, 0.3991, 0.3075, 0.3992, 0.3073, 0.4349, 0.2695, 0.6491, 0.2695, 0.6312, 0.2884, 0.6312, 0.2884, 0.6491, 0.3076, 0.4171, 0.3076, 0.3992, 0.3265, 0.3991, 0.3265, 0.4169, 0.6855, 0.5991, 0.6855, 0.6348, 0.6667, 0.6348, 0.6667, 0.5991, 0.2694, 0.5062, 0.2694, 0.4884, 0.2883, 0.4884, 0.2883, 0.5062, 0.2695, 0.6312, 0.2695, 0.6134, 0.2884, 0.6134, 0.2884, 0.6312, 0.2695, 0.6134, 0.2695, 0.5955, 0.2883, 0.5955, 0.2884, 0.6134, 0.2884, 0.4526, 0.2884, 0.4348, 0.3073, 0.4349, 0.3073, 0.4528, 0.2694, 0.4884, 0.2694, 0.4705, 0.2883, 0.4705, 0.2883, 0.4884, 0.2694, 0.4705, 0.2695, 0.4526, 0.2883, 0.4526, 0.2883, 0.4705, 0.3075, 0.5063, 0.3075, 0.4885, 0.3264, 0.4884, 0.3263, 0.5062, 0.2885, 0.4705, 0.2884, 0.4526, 0.3073, 0.4528, 0.3073, 0.4706, 0.2885, 0.4884, 0.2885, 0.4705, 0.3073, 0.4706, 0.3074, 0.4885, 0.3075, 0.4885, 0.3075, 0.4706, 0.3264, 0.4705, 0.3264, 0.4884, 0.3075, 0.4706, 0.3075, 0.4528, 0.3264, 0.4526, 0.3264, 0.4705, 0.2695, 0.5955, 0.2694, 0.5776, 0.2883, 0.5776, 0.2883, 0.5955, 0.2694, 0.5776, 0.2694, 0.5598, 0.2883, 0.5598, 0.2883, 0.5776, 0.2695, 0.4526, 0.2695, 0.4348, 0.2884, 0.4348, 0.2883, 0.4526, 0.6884, 0.5991, 0.6884, 0.5738, 0.71, 0.5738, 0.71, 0.5991, 0.6884, 0.5991, 0.6667, 0.5738, 0.6884, 0.5738, 0.6667, 0.5738, 0.6667, 0.5486, 0.6884, 0.5486, 0.6884, 0.5738, 0.7317, 0.5991, 0.7317, 0.5738, 0.7534, 0.5738, 0.7534, 0.5991, 0.71, 0.5991, 0.71, 0.5738, 0.7317, 0.5738, 0.7317, 0.5991, 0.71, 0.5738, 0.71, 0.5486, 0.7317, 0.5486, 0.7317, 0.5738, 0.6884, 0.4476, 0.6884, 0.4223, 0.71, 0.4223, 0.71, 0.4476, 0.6667, 0.4476, 0.6667, 0.4223, 0.6884, 0.4223, 0.6884, 0.4476, 0.6884, 0.3971, 0.6884, 0.4223, 0.6667, 0.4223, 0.6884, 0.4981, 0.6884, 0.4728, 0.71, 0.4728, 0.71, 0.4981, 0.6667, 0.4981, 0.6667, 0.4728, 0.6884, 0.4728, 0.6884, 0.4981, 0.6667, 0.4728, 0.6667, 0.4476, 0.6884, 0.4476, 0.6884, 0.4728, 0.7317, 0.4981, 0.7317, 0.4728, 0.7534, 0.4728, 0.7534, 0.4981, 0.71, 0.4981, 0.71, 0.4728, 0.7317, 0.4728, 0.7317, 0.4981, 0.71, 0.4728, 0.71, 0.4476, 0.7317, 0.4476, 0.7317, 0.4728, 0.7317, 0.4476, 0.7317, 0.4223, 0.7534, 0.4223, 0.7534, 0.4476, 0.71, 0.4476, 0.71, 0.4223, 0.7317, 0.4223, 0.7317, 0.4476, 0.71, 0.4223, 0.71, 0.3971, 0.7317, 0.3971, 0.7317, 0.4223, 0.7317, 0.5486, 0.7317, 0.5233, 0.7534, 0.5233, 0.7534, 0.5486, 0.71, 0.5486, 0.71, 0.5233, 0.7317, 0.5233, 0.7317, 0.5486, 0.71, 0.5233, 0.71, 0.4981, 0.7317, 0.4981, 0.7317, 0.5233, 0.8185, 0.5486, 0.8185, 0.5233, 0.8402, 0.5233, 0.8402, 0.5486, 0.7968, 0.5486, 0.7968, 0.5233, 0.8185, 0.5233, 0.8185, 0.5486, 0.7968, 0.5233, 0.7968, 0.4981, 0.8185, 0.4981, 0.8185, 0.5233, 0.8402, 0.5738, 0.8185, 0.5991, 0.8185, 0.5738, 0.8185, 0.4476, 0.8185, 0.4223, 0.8402, 0.4223, 0.8402, 0.4476, 0.7968, 0.4476, 0.7968, 0.4223, 0.8185, 0.4223, 0.8185, 0.4476, 0.7968, 0.4223, 0.7968, 0.3971, 0.8185, 0.3971, 0.8185, 0.4223, 0.3265, 0.6344, 0.3265, 0.5952, 0.333, 0.5951, 0.333, 0.6343, 0.3265, 0.5952, 0.3265, 0.556, 0.333, 0.5559, 0.333, 0.5951, 0.8452, 0.1901, 0.8452, 0.1803, 0.8571, 0.1803, 0.8571, 0.1901, 0.8214, 0.1901, 0.8214, 0.1803, 0.8333, 0.1803, 0.8333, 0.1901, 0.6798, 0.7427, 0.6798, 0.7329, 0.6882, 0.7329, 0.6882, 0.7427, 0.8214, 0.1313, 0.8214, 0.1411, 0.8095, 0.1411, 0.8095, 0.1313, 0.8452, 0.1313, 0.8452, 0.1411, 0.8333, 0.1411, 0.8333, 0.1313, 0.6798, 0.7819, 0.6798, 0.7721, 0.6882, 0.7721, 0.6882, 0.7819, 0.6837, 0.7034, 0.6837, 0.6936, 0.6922, 0.6936, 0.6922, 0.7034, 0.6798, 0.7917, 0.6798, 0.7819, 0.6882, 0.7819, 0.6882, 0.7917, 0.8452, 0.09205, 0.8571, 0.09205, 0.8571, 0.1019, 0.8452, 0.1019, 0.6798, 0.7525, 0.6798, 0.7427, 0.6882, 0.7427, 0.6882, 0.7525, 0.8333, 0.08225, 0.8452, 0.08225, 0.8452, 0.09205, 0.8333, 0.09205, 0.8452, 0.08225, 0.8571, 0.08225, 0.8571, 0.09205, 0.8452, 0.09205, 0.8095, 0.09205, 0.8214, 0.09205, 0.8214, 0.1019, 0.8095, 0.1019, 0.8095, 0.08225, 0.8214, 0.08225, 0.8214, 0.09205, 0.8095, 0.09205, 0.8214, 0.08225, 0.8333, 0.08225, 0.8333, 0.09205, 0.8214, 0.09205, 0.8095, 0.1117, 0.8214, 0.1117, 0.8214, 0.1215, 0.8095, 0.1215, 0.8095, 0.1019, 0.8214, 0.1019, 0.8214, 0.1117, 0.8095, 0.1117, 0.3196, 0.7675, 0.3196, 0.7813, 0.3111, 0.7813, 0.3111, 0.7675, 0.6798, 0.7721, 0.6798, 0.7623, 0.6882, 0.7623, 0.6882, 0.7721, 0.8571, 0.1411, 0.8571, 0.1509, 0.8452, 0.1509, 0.8452, 0.1411, 0.8571, 0.1509, 0.8571, 0.1607, 0.8452, 0.1607, 0.8452, 0.1509, 0.3106, 0.6597, 0.3106, 0.6736, 0.3022, 0.6736, 0.3022, 0.6597, 0.8571, 0.1215, 0.8571, 0.1313, 0.8452, 0.1313, 0.8452, 0.1215, 0.8571, 0.1313, 0.8571, 0.1411, 0.8452, 0.1411, 0.8452, 0.1313, 0.8214, 0.1215, 0.8214, 0.1313, 0.8095, 0.1313, 0.8095, 0.1215, 0.6837, 0.7132, 0.6837, 0.7034, 0.6922, 0.7034, 0.6922, 0.7132, 0.8333, 0.1313, 0.8333, 0.1411, 0.8214, 0.1411, 0.8214, 0.1313, 0.328, 0.7813, 0.328, 0.7952, 0.3196, 0.7952, 0.3196, 0.7813, 0.8095, 0.1803, 0.8095, 0.1705, 0.8214, 0.1705, 0.8214, 0.1803, 0.8095, 0.1705, 0.8095, 0.1607, 0.8214, 0.1607, 0.8214, 0.1705, 0.8214, 0.1999, 0.8214, 0.1901, 0.8333, 0.1901, 0.8333, 0.1999, 0.8095, 0.1999, 0.8095, 0.1901, 0.8214, 0.1901, 0.8214, 0.1999, 0.8095, 0.1901, 0.8095, 0.1803, 0.8214, 0.1803, 0.8214, 0.1901, 0.8452, 0.1999, 0.8452, 0.1901, 0.8571, 0.1901, 0.8571, 0.1999, 0.8333, 0.1999, 0.8333, 0.1901, 0.8452, 0.1901, 0.8452, 0.1999, 0.8333, 0.1901, 0.8333, 0.1803, 0.8452, 0.1803, 0.8452, 0.1901, 0.8452, 0.1803, 0.8452, 0.1705, 0.8571, 0.1705, 0.8571, 0.1803, 0.6922, 0.6544, 0.6922, 0.6642, 0.6837, 0.6642, 0.6837, 0.6544, 0.3106, 0.6736, 0.3106, 0.6875, 0.3022, 0.6875, 0.3022, 0.6736, 0.8214, 0.1411, 0.8214, 0.1509, 0.8095, 0.1509, 0.8095, 0.1411, 0.6922, 0.6642, 0.6922, 0.674, 0.6837, 0.674, 0.6837, 0.6642, 0.6922, 0.6446, 0.6922, 0.6544, 0.6837, 0.6544, 0.6837, 0.6446, 0.6798, 0.7231, 0.6798, 0.7133, 0.6882, 0.7133, 0.6882, 0.7231, 0.6922, 0.6348, 0.6922, 0.6446, 0.6837, 0.6446, 0.6837, 0.6348, 0.8452, 0.1019, 0.8571, 0.1019, 0.8571, 0.1117, 0.8452, 0.1117, 0.2991, 0.6695, 0.2991, 0.6794, 0.2872, 0.6794, 0.2872, 0.6695, 0.2753, 0.6892, 0.2753, 0.6794, 0.2872, 0.6794, 0.2872, 0.6892, 0.3265, 0.7185, 0.3146, 0.7185, 0.3146, 0.7087, 0.3265, 0.7087, 0.3265, 0.7381, 0.3146, 0.7381, 0.3146, 0.7283, 0.3265, 0.7283, 0.3146, 0.7381, 0.3027, 0.7381, 0.3027, 0.7283, 0.3146, 0.7283, 0.3265, 0.7283, 0.3146, 0.7283, 0.3146, 0.7185, 0.3265, 0.7185, 0.2753, 0.699, 0.2753, 0.6892, 0.2872, 0.6892, 0.2872, 0.699, 0.3027, 0.7087, 0.3027, 0.6989, 0.3146, 0.6989, 0.3146, 0.7087, 0.3146, 0.7087, 0.3146, 0.6989, 0.3265, 0.6989, 0.3265, 0.7087, 0.2991, 0.6597, 0.2991, 0.6695, 0.2872, 0.6695, 0.2872, 0.6597, 0.2872, 0.6597, 0.2872, 0.6695, 0.2753, 0.6695, 0.2753, 0.6597, 0.2872, 0.6695, 0.2872, 0.6794, 0.2753, 0.6794, 0.2753, 0.6695, 0.2872, 0.699, 0.2872, 0.6892, 0.2991, 0.6892, 0.2991, 0.699, 0.2872, 0.6892, 0.2872, 0.6794, 0.2991, 0.6794, 0.2991, 0.6892, 0.3146, 0.7185, 0.3027, 0.7185, 0.3027, 0.7087, 0.3146, 0.7087, 0.3146, 0.7283, 0.3027, 0.7283, 0.3027, 0.7185, 0.3146, 0.7185, 0.6837, 0.6838, 0.6837, 0.674, 0.6922, 0.674, 0.6922, 0.6838, 0.328, 0.7675, 0.328, 0.7813, 0.3196, 0.7813, 0.3196, 0.7675, 0.3111, 0.7813, 0.3111, 0.7952, 0.3027, 0.7952, 0.3027, 0.7813, 0.6798, 0.7329, 0.6798, 0.7231, 0.6882, 0.7231, 0.6882, 0.7329, 0.6837, 0.6936, 0.6837, 0.6838, 0.6922, 0.6838, 0.6922, 0.6936, 0.3196, 0.7813, 0.3196, 0.7952, 0.3111, 0.7952, 0.3111, 0.7813, 0.3111, 0.7675, 0.3111, 0.7813, 0.3027, 0.7813, 0.3027, 0.7675, 0.6798, 0.7623, 0.6798, 0.7525, 0.6882, 0.7525, 0.6882, 0.7623, 0.8452, 0.3861, 0.8452, 0.3763, 0.8571, 0.3763, 0.8571, 0.3861, 0.8214, 0.3861, 0.8214, 0.3763, 0.8333, 0.3763, 0.8333, 0.3861, 0.2694, 0.6981, 0.2694, 0.6883, 0.2752, 0.6883, 0.2752, 0.6981, 0.2467, 0.7911, 0.2467, 0.7813, 0.2525, 0.7813, 0.2525, 0.7911, 0.8214, 0.3273, 0.8333, 0.3273, 0.8333, 0.3371, 0.8214, 0.3371, 0.8452, 0.3273, 0.8571, 0.3273, 0.8571, 0.3371, 0.8452, 0.3371, 0.8452, 0.3077, 0.8452, 0.2979, 0.8571, 0.2979, 0.8571, 0.3077, 0.2868, 0.7774, 0.2868, 0.7912, 0.2811, 0.7912, 0.2811, 0.7774, 0.333, 0.6834, 0.333, 0.6932, 0.3272, 0.6932, 0.3272, 0.6834, 0.8452, 0.2489, 0.8333, 0.2489, 0.8333, 0.2391, 0.8452, 0.2391, 0.2699, 0.7854, 0.2699, 0.7992, 0.2641, 0.7992, 0.2641, 0.7854, 0.8214, 0.2685, 0.8095, 0.2685, 0.8095, 0.2587, 0.8214, 0.2587, 0.2467, 0.8009, 0.2467, 0.7911, 0.2525, 0.7911, 0.2525, 0.8009, 0.2641, 0.7715, 0.2641, 0.7854, 0.2583, 0.7854, 0.2583, 0.7715, 0.8214, 0.2783, 0.8095, 0.2783, 0.8095, 0.2685, 0.8214, 0.2685, 0.8571, 0.2685, 0.8452, 0.2685, 0.8452, 0.2587, 0.8571, 0.2587, 0.8571, 0.2783, 0.8452, 0.2783, 0.8452, 0.2685, 0.8571, 0.2685, 0.6913, 0.5991, 0.6913, 0.613, 0.6855, 0.613, 0.6855, 0.5991, 0.8571, 0.2489, 0.8452, 0.2489, 0.8452, 0.2391, 0.8571, 0.2391, 0.8571, 0.2587, 0.8452, 0.2587, 0.8452, 0.2489, 0.8571, 0.2489, 0.8452, 0.2587, 0.8333, 0.2587, 0.8333, 0.2489, 0.8452, 0.2489, 0.8214, 0.2979, 0.8214, 0.2881, 0.8333, 0.2881, 0.8333, 0.2979, 0.8095, 0.2979, 0.8095, 0.2881, 0.8214, 0.2881, 0.8214, 0.2979, 0.8095, 0.2881, 0.8095, 0.2783, 0.8214, 0.2783, 0.8214, 0.2881, 0.2641, 0.7854, 0.2641, 0.7992, 0.2583, 0.7992, 0.2583, 0.7854, 0.8095, 0.3175, 0.8095, 0.3077, 0.8214, 0.3077, 0.8214, 0.3175, 0.8095, 0.3077, 0.8095, 0.2979, 0.8214, 0.2979, 0.8214, 0.3077, 0.8452, 0.3175, 0.8452, 0.3077, 0.8571, 0.3077, 0.8571, 0.3175, 0.333, 0.6736, 0.333, 0.6834, 0.3272, 0.6834, 0.3272, 0.6736, 0.3272, 0.7618, 0.3272, 0.752, 0.333, 0.752, 0.333, 0.7618, 0.8333, 0.3273, 0.8452, 0.3273, 0.8452, 0.3371, 0.8333, 0.3371, 0.3272, 0.752, 0.3272, 0.7422, 0.333, 0.7422, 0.333, 0.752, 0.8452, 0.3175, 0.8571, 0.3175, 0.8571, 0.3273, 0.8452, 0.3273, 0.8095, 0.3273, 0.8214, 0.3273, 0.8214, 0.3371, 0.8095, 0.3371, 0.8095, 0.3175, 0.8214, 0.3175, 0.8214, 0.3273, 0.8095, 0.3273, 0.3272, 0.7422, 0.3272, 0.7324, 0.333, 0.7324, 0.333, 0.7422, 0.8095, 0.3469, 0.8214, 0.3469, 0.8214, 0.3567, 0.8095, 0.3567, 0.8095, 0.3371, 0.8214, 0.3371, 0.8214, 0.3469, 0.8095, 0.3469, 0.3272, 0.7324, 0.3272, 0.7226, 0.333, 0.7226, 0.333, 0.7324, 0.8214, 0.3763, 0.8214, 0.3665, 0.8333, 0.3665, 0.8333, 0.3763, 0.8095, 0.3763, 0.8095, 0.3665, 0.8214, 0.3665, 0.8214, 0.3763, 0.8095, 0.3665, 0.8095, 0.3567, 0.8214, 0.3567, 0.8214, 0.3665, 0.8214, 0.3959, 0.8214, 0.3861, 0.8333, 0.3861, 0.8333, 0.3959, 0.8095, 0.3959, 0.8095, 0.3861, 0.8214, 0.3861, 0.8214, 0.3959, 0.8095, 0.3861, 0.8095, 0.3763, 0.8214, 0.3763, 0.8214, 0.3861, 0.8452, 0.3959, 0.8452, 0.3861, 0.8571, 0.3861, 0.8571, 0.3959, 0.8333, 0.3959, 0.8333, 0.3861, 0.8452, 0.3861, 0.8452, 0.3959, 0.8333, 0.3861, 0.8333, 0.3763, 0.8452, 0.3763, 0.8452, 0.3861, 0.8452, 0.3763, 0.8452, 0.3665, 0.8571, 0.3665, 0.8571, 0.3763, 0.8333, 0.3763, 0.8333, 0.3665, 0.8452, 0.3665, 0.8452, 0.3763, 0.2699, 0.7715, 0.2699, 0.7854, 0.2641, 0.7854, 0.2641, 0.7715, 0.2694, 0.7079, 0.2694, 0.6981, 0.2752, 0.6981, 0.2752, 0.7079, 0.6913, 0.613, 0.6913, 0.6268, 0.6855, 0.6268, 0.6855, 0.613, 0.8452, 0.3371, 0.8571, 0.3371, 0.8571, 0.3469, 0.8452, 0.3469, 0.8452, 0.2979, 0.8452, 0.2881, 0.8571, 0.2881, 0.8571, 0.2979, 0.8333, 0.2979, 0.8333, 0.2881, 0.8452, 0.2881, 0.8452, 0.2979, 0.3272, 0.7226, 0.3272, 0.7128, 0.333, 0.7128, 0.333, 0.7226, 0.8333, 0.2489, 0.8214, 0.2489, 0.8214, 0.2391, 0.8333, 0.2391, 0.8333, 0.2587, 0.8214, 0.2587, 0.8214, 0.2489, 0.8333, 0.2489, 0.8214, 0.2587, 0.8095, 0.2587, 0.8095, 0.2489, 0.8214, 0.2489, 0.3027, 0.7675, 0.3027, 0.7577, 0.3146, 0.7577, 0.3146, 0.7675, 0.3027, 0.7479, 0.3146, 0.7479, 0.3146, 0.7577, 0.3027, 0.7577, 0.2705, 0.7617, 0.2705, 0.7715, 0.2586, 0.7715, 0.2586, 0.7617, 0.2705, 0.7127, 0.2705, 0.7225, 0.2586, 0.7225, 0.2586, 0.7127, 0.2467, 0.7323, 0.2586, 0.7323, 0.2586, 0.7421, 0.2467, 0.7421, 0.2586, 0.7323, 0.2705, 0.7323, 0.2705, 0.7421, 0.2586, 0.7421, 0.2586, 0.7225, 0.2705, 0.7225, 0.2705, 0.7323, 0.2586, 0.7323, 0.2467, 0.7225, 0.2586, 0.7225, 0.2586, 0.7323, 0.2467, 0.7323, 0.2705, 0.7519, 0.2705, 0.7617, 0.2586, 0.7617, 0.2586, 0.7519, 0.2586, 0.7519, 0.2586, 0.7617, 0.2467, 0.7617, 0.2467, 0.7519, 0.2586, 0.7617, 0.2586, 0.7715, 0.2467, 0.7715, 0.2467, 0.7617, 0.2586, 0.7519, 0.2467, 0.7519, 0.2467, 0.7421, 0.2586, 0.7421, 0.2705, 0.7519, 0.2586, 0.7519, 0.2586, 0.7421, 0.2705, 0.7421, 0.3027, 0.7381, 0.3146, 0.7381, 0.3146, 0.7479, 0.3027, 0.7479, 0.3146, 0.7675, 0.3146, 0.7577, 0.3265, 0.7577, 0.3265, 0.7675, 0.3146, 0.7479, 0.3265, 0.7479, 0.3265, 0.7577, 0.3146, 0.7577, 0.3146, 0.7381, 0.3265, 0.7381, 0.3265, 0.7479, 0.3146, 0.7479, 0.2586, 0.7127, 0.2586, 0.7225, 0.2467, 0.7225, 0.2467, 0.7127, 0.2467, 0.7813, 0.2467, 0.7715, 0.2525, 0.7715, 0.2525, 0.7813, 0.2868, 0.7912, 0.2868, 0.8051, 0.2811, 0.8051, 0.2811, 0.7912, 0.333, 0.6932, 0.333, 0.703, 0.3272, 0.703, 0.3272, 0.6932, 0.2694, 0.6883, 0.2694, 0.6785, 0.2752, 0.6785, 0.2752, 0.6883, 0.2694, 0.6687, 0.2694, 0.6589, 0.2752, 0.6589, 0.2752, 0.6687, 0.2583, 0.7715, 0.2583, 0.7854, 0.2525, 0.7854, 0.2525, 0.7715, 0.2583, 0.7854, 0.2583, 0.7992, 0.2525, 0.7992, 0.2525, 0.7854, 0.2694, 0.6785, 0.2694, 0.6687, 0.2752, 0.6687, 0.2752, 0.6785, 0.2811, 0.7774, 0.2811, 0.7912, 0.2753, 0.7912, 0.2753, 0.7774, 0.3272, 0.7128, 0.3272, 0.703, 0.333, 0.703, 0.333, 0.7128, 0.2811, 0.7912, 0.2811, 0.8051, 0.2753, 0.8051, 0.2753, 0.7912, 0.2694, 0.6589, 0.2694, 0.6491, 0.2752, 0.6491, 0.2752, 0.6589])
me_cube.materials.append(mat_material2)
me_cube.materials.append(mat_roof2)
me_cube.materials.append(mat_window2)
me_cube.materials.append(mat_door2)
me_cube.use_remesh_preserve_volume = False
me_cube.use_remesh_preserve_attributes = False
me_cube.use_mirror_vertex_groups = False
me_cube.update()

# ---- objects
ob_cube = bpy.data.objects.new('Cube', me_cube)

# ---- transforms, parenting, visibility, modifiers, constraints
ob_cube.location = (0.0, 0.0, 0.0)
ob_cube.lock_rotations_4d = False
ob_cube.empty_display_type = 'ARROWS'
ob_cube.lineart.crease_threshold = 0.0

# ---- collection membership
col_collection_1.objects.link(ob_cube)

# ---- scene / render settings (as saved in the file)
scene.frame_start = 1; scene.frame_end = 250; scene.frame_set(2)
scene.render.engine = 'BLENDER_EEVEE_NEXT'
scene.render.resolution_percentage = 50
scene.render.dither_intensity = 0.0
scene.cycles.use_denoising = False
scene.cycles.samples = 128
scene.cycles.sampling_pattern = 'TABULATED_SOBOL'
scene.cycles.light_sampling_threshold = 0.0
scene.cycles.use_adaptive_sampling = False
scene.cycles.use_light_tree = False
scene.cycles.blur_glossy = 0.0
scene.cycles.sample_clamp_indirect = 0.0
scene.view_settings.view_transform = 'Standard'
bpy.context.view_layer.update()

# ---- added for rendering (the .blend has no active camera and no usable light): camera, sun
cam_auto = bpy.data.cameras.new('AutoCamera')
cam_auto.lens = 50.0
cam_auto.sensor_width = 36.0
cam_auto.clip_end = 1000.0
ob_auto_camera = bpy.data.objects.new('AutoCamera', cam_auto)
scene.collection.objects.link(ob_auto_camera)
ob_auto_camera.location = (3.71926, -4.46311, 3.40362)
ob_auto_camera.rotation_euler = (1.09748, -7.21219e-08, 0.694738)
scene.camera = ob_auto_camera
light_auto_sun = bpy.data.lights.new('AutoSun', 'SUN')
light_auto_sun.energy = 3.0
light_auto_sun.angle = 0.0523599
ob_auto_sun = bpy.data.objects.new('AutoSun', light_auto_sun)
scene.collection.objects.link(ob_auto_sun)
ob_auto_sun.rotation_euler = (0.872665, 0.174533, 0.523599)
bpy.context.view_layer.update()
